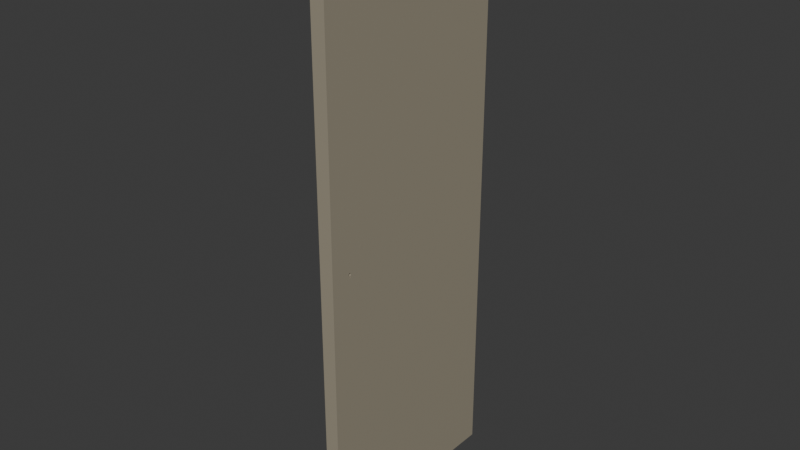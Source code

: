 # Source: durvis_smilsu.blend  (saved by Blender 4.5.90; exported with 4.5.12 LTS)
import bpy
from mathutils import Matrix  # noqa: F401  (used for matrix-valued properties, if any)

bpy.ops.wm.read_factory_settings(use_empty=True)
scene = bpy.context.scene
scene.name = 'Scene'

# ---- collections
col_collection = bpy.data.collections.new('Collection'); scene.collection.children.link(col_collection)

# ---- materials (node trees are filled in below, after node groups)
mat_material = bpy.data.materials.new('Material')
mat_material.alpha_threshold = 0.0
mat_material.roughness = 0.5
mat_material.line_color = (0.0, 0.0, 0.0, 1.0)
mat_material_001 = bpy.data.materials.new('Material.001')

# ---- material node trees
mat_material.use_nodes = True; mat_material.node_tree.nodes.clear()
_N = mat_material.node_tree.nodes; _L = mat_material.node_tree.links
n0 = _N.new('ShaderNodeOutputMaterial'); n0.name = 'Material Output'; n0.location = (200, 100)
n1 = _N.new('ShaderNodeBsdfPrincipled'); n1.name = 'Principled BSDF'; n1.location = (-200, 100)
n1.inputs[0].default_value = (0.343, 0.3056, 0.228, 1.0)
n1.inputs[3].default_value = 1.45
_L.new(n1.outputs[0], n0.inputs[0])
n0.is_active_output = True
mat_material_001.use_nodes = True; mat_material_001.node_tree.nodes.clear()
_N = mat_material_001.node_tree.nodes; _L = mat_material_001.node_tree.links
n0 = _N.new('ShaderNodeBsdfPrincipled'); n0.name = 'Principled BSDF'; n0.location = (-200, 100)
n0.inputs[0].default_value = (0.5475, 0.5475, 0.5475, 1.0)
n0.inputs[1].default_value = 0.6825
n0.inputs[3].default_value = 5.2
n1 = _N.new('ShaderNodeOutputMaterial'); n1.name = 'Material Output'; n1.location = (200, 100)
_L.new(n0.outputs[0], n1.inputs[0])
n1.is_active_output = True

# ---- world
world_world = bpy.data.worlds.new('World'); scene.world = world_world
world_world.use_nodes = True; world_world.node_tree.nodes.clear()
_N = world_world.node_tree.nodes; _L = world_world.node_tree.links
n0 = _N.new('ShaderNodeOutputWorld'); n0.name = 'World Output'; n0.location = (200, 100)
n1 = _N.new('ShaderNodeBackground'); n1.name = 'Background'; n1.location = (-200, 100)
n1.inputs[0].default_value = (0.05088, 0.05088, 0.05088, 1.0)
_L.new(n1.outputs[0], n0.inputs[0])
n0.is_active_output = True
world_world.color = (0.05088, 0.05088, 0.05088)
world_world.sun_shadow_jitter_overblur = 0.0

# ---- meshes
me_cube = bpy.data.meshes.new('Cube')
me_cube.from_pydata([(1.0, 1.0, 1.0), (1.0, 1.0, -1.0), (1.0, -1.0, 1.0), (1.0, -1.0, -1.0), (-1.0, 1.0, 1.0), (-1.0, 1.0, -1.0), (-1.0, -1.0, 1.0), (-1.0, -1.0, -1.0), (-1.0, -0.8108, -0.03415), (-1.0, -0.8106, -0.0351), (-1.0, -0.8106, -0.03319), (-1.0, -0.8085, -0.03686), (-1.0, -0.8085, -0.03144), (-1.0, -0.8098, -0.03601), (-1.0, -0.8098, -0.03228), (-1.0, -0.8027, -0.04634), (-1.0, -0.8048, -0.0382), (-1.0, -0.8025, -0.02964), (-1.0, -0.7999, -0.02936), (-1.0, -0.8027, -0.03861), (-1.0, -0.8069, -0.0307), (-1.0, -0.8048, -0.03009), (-1.0, -0.8069, -0.0376), (-1.0, -0.7919, -0.04634), (-1.0, -0.7898, -0.0382), (-1.0, -0.7919, -0.03861), (-1.0, -0.7898, -0.03009), (-1.0, -0.7921, -0.02964), (-1.0, -0.7947, -0.02936), (-1.0, -0.7877, -0.0307), (-1.0, -0.7877, -0.0376), (-1.0, -0.7861, -0.03686), (-1.0, -0.7861, -0.03144), (-1.0, -0.7838, -0.03415), (-1.0, -0.784, -0.03319), (-1.0, -0.784, -0.0351), (-1.0, -0.7848, -0.03228), (-1.0, -0.7848, -0.03601), (-1.0, -0.7973, -0.02927), (1.0, -0.8108, -0.03415), (1.0, -0.8106, -0.03319), (1.0, -0.8106, -0.0351), (1.0, -0.8069, -0.0376), (1.0, -0.8085, -0.03144), (1.0, -0.8085, -0.03686), (1.0, -0.8098, -0.03601), (1.0, -0.8098, -0.03228), (1.0, -0.8048, -0.0382), (1.0, -0.8027, -0.04634), (1.0, -0.8025, -0.02964), (1.0, -0.7999, -0.02936), (1.0, -0.8027, -0.03861), (1.0, -0.8069, -0.0307), (1.0, -0.8048, -0.03009), (1.0, -0.7947, -0.02936), (1.0, -0.7973, -0.02927), (1.0, -0.7919, -0.04634), (1.0, -0.7898, -0.0382), (1.0, -0.7919, -0.03861), (1.0, -0.7898, -0.03009), (1.0, -0.7921, -0.02964), (1.0, -0.7877, -0.0307), (1.0, -0.7877, -0.0376), (1.0, -0.7861, -0.03144), (1.0, -0.7861, -0.03686), (1.0, -0.7838, -0.03415), (1.0, -0.784, -0.03319), (1.0, -0.784, -0.0351), (1.0, -0.7848, -0.03601), (1.0, -0.7848, -0.03228)], [], [(0, 4, 6, 2), (3, 2, 6, 7), (15, 7, 6, 17, 21, 20, 12, 14, 10, 8, 9, 13, 11, 22, 16, 19), (17, 6, 4, 5, 7, 15, 23, 25, 24, 30, 31, 37, 35, 33, 34, 36, 32, 29, 26, 27, 28, 38, 18), (5, 1, 3, 7), (51, 47, 42, 44, 45, 41, 39, 40, 46, 43, 52, 53, 49, 2, 3, 48), (56, 48, 3, 1, 0, 2, 49, 50, 55, 54, 60, 59, 61, 63, 69, 66, 65, 67, 68, 64, 62, 57, 58), (5, 4, 0, 1), (58, 25, 23, 56), (48, 15, 19, 51), (23, 15, 48, 56), (33, 35, 67, 65), (35, 37, 68, 67), (37, 31, 64, 68), (31, 30, 62, 64), (30, 24, 57, 62), (24, 25, 58, 57), (19, 16, 47, 51), (16, 22, 42, 47), (22, 11, 44, 42), (11, 13, 45, 44), (9, 41, 45, 13), (8, 39, 41, 9), (10, 40, 39, 8), (14, 46, 40, 10), (12, 43, 46, 14), (20, 52, 43, 12), (21, 53, 52, 20), (17, 49, 53, 21), (18, 50, 49, 17), (38, 55, 50, 18), (28, 54, 55, 38), (27, 60, 54, 28), (26, 59, 60, 27), (29, 61, 59, 26), (32, 63, 61, 29), (36, 69, 63, 32), (36, 34, 66, 69), (34, 33, 65, 66)])
_uv = me_cube.uv_layers.new(name='UVMap')
_uv.uv.foreach_set('vector', [0.625, 0.5, 0.875, 0.5, 0.875, 0.75, 0.625, 0.75, 0.375, 0.75, 0.625, 0.75, 0.625, 1.0, 0.375, 1.0, 0.4942, 0.02466, 0.375, 0.0, 0.625, 0.0, 0.4963, 0.02469, 0.4962, 0.0244, 0.4962, 0.02414, 0.4961, 0.02393, 0.496, 0.02378, 0.4959, 0.02368, 0.4957, 0.02365, 0.4956, 0.02368, 0.4955, 0.02378, 0.4954, 0.02393, 0.4953, 0.02414, 0.4952, 0.0244, 0.4952, 0.02466, 0.4963, 0.02469, 0.625, 0.0, 0.625, 0.25, 0.375, 0.25, 0.375, 0.0, 0.4942, 0.02466, 0.4942, 0.02601, 0.4952, 0.02601, 0.4952, 0.02628, 0.4953, 0.02653, 0.4954, 0.02674, 0.4955, 0.0269, 0.4956, 0.02699, 0.4957, 0.02703, 0.4959, 0.02699, 0.496, 0.0269, 0.4961, 0.02674, 0.4962, 0.02653, 0.4962, 0.02628, 0.4963, 0.02598, 0.4963, 0.02567, 0.4963, 0.02534, 0.4963, 0.02501, 0.125, 0.5, 0.375, 0.5, 0.375, 0.75, 0.125, 0.75, 0.4952, 0.7253, 0.4952, 0.7256, 0.4953, 0.7259, 0.4954, 0.7261, 0.4955, 0.7262, 0.4956, 0.7263, 0.4957, 0.7264, 0.4959, 0.7263, 0.496, 0.7262, 0.4961, 0.7261, 0.4962, 0.7259, 0.4962, 0.7256, 0.4963, 0.7253, 0.625, 0.75, 0.375, 0.75, 0.4942, 0.7253, 0.4942, 0.724, 0.4942, 0.7253, 0.375, 0.75, 0.375, 0.5, 0.625, 0.5, 0.625, 0.75, 0.4963, 0.7253, 0.4963, 0.725, 0.4963, 0.7247, 0.4963, 0.7243, 0.4963, 0.724, 0.4962, 0.7237, 0.4962, 0.7235, 0.4961, 0.7233, 0.496, 0.7231, 0.4959, 0.723, 0.4957, 0.723, 0.4956, 0.723, 0.4955, 0.7231, 0.4954, 0.7233, 0.4953, 0.7235, 0.4952, 0.7237, 0.4952, 0.724, 0.375, 0.25, 0.625, 0.25, 0.625, 0.5, 0.375, 0.5, 0.5071, 0.3813, 0.5071, 0.3687, 0.375, 0.3688, 0.375, 0.3812, 0.375, 0.8687, 0.375, 0.8812, 0.5071, 0.8813, 0.5071, 0.8687, 0.2437, 0.5, 0.2438, 0.75, 0.2562, 0.75, 0.2562, 0.5, 1.0, 0.7375, 0.9688, 0.7375, 0.9688, 0.7625, 1.0, 0.7625, 0.9688, 0.7375, 0.9375, 0.7375, 0.9375, 0.7625, 0.9688, 0.7625, 0.9375, 0.7375, 0.9062, 0.7375, 0.9062, 0.7625, 0.9375, 0.7625, 0.9062, 0.7375, 0.875, 0.7375, 0.875, 0.7625, 0.9062, 0.7625, 0.875, 0.7375, 0.8438, 0.7375, 0.8438, 0.7625, 0.875, 0.7625, 0.8438, 0.7375, 0.8156, 0.7375, 0.8156, 0.7625, 0.8438, 0.7625, 0.6844, 0.7375, 0.6562, 0.7375, 0.6562, 0.7625, 0.6844, 0.7625, 0.6562, 0.7375, 0.625, 0.7375, 0.625, 0.7625, 0.6562, 0.7625, 0.625, 0.7375, 0.5938, 0.7375, 0.5938, 0.7625, 0.625, 0.7625, 0.5938, 0.7375, 0.5625, 0.7375, 0.5625, 0.7625, 0.5938, 0.7625, 0.5312, 0.7375, 0.5312, 0.7625, 0.5625, 0.7625, 0.5625, 0.7375, 0.5, 0.7375, 0.5, 0.7625, 0.5312, 0.7625, 0.5312, 0.7375, 0.4688, 0.7375, 0.4688, 0.7625, 0.5, 0.7625, 0.5, 0.7375, 0.4375, 0.7375, 0.4375, 0.7625, 0.4688, 0.7625, 0.4688, 0.7375, 0.4062, 0.7375, 0.4062, 0.7625, 0.4375, 0.7625, 0.4375, 0.7375, 0.375, 0.7375, 0.375, 0.7625, 0.4062, 0.7625, 0.4062, 0.7375, 0.3438, 0.7375, 0.3438, 0.7625, 0.375, 0.7625, 0.375, 0.7375, 0.3125, 0.7375, 0.3125, 0.7625, 0.3438, 0.7625, 0.3438, 0.7375, 0.2812, 0.7375, 0.2812, 0.7625, 0.3125, 0.7625, 0.3125, 0.7375, 0.25, 0.7375, 0.25, 0.7625, 0.2812, 0.7625, 0.2812, 0.7375, 0.2188, 0.7375, 0.2188, 0.7625, 0.25, 0.7625, 0.25, 0.7375, 0.1875, 0.7375, 0.1875, 0.7625, 0.2188, 0.7625, 0.2188, 0.7375, 0.1562, 0.7375, 0.1562, 0.7625, 0.1875, 0.7625, 0.1875, 0.7375, 0.125, 0.7375, 0.125, 0.7625, 0.1562, 0.7625, 0.1562, 0.7375, 0.09375, 0.7375, 0.09375, 0.7625, 0.125, 0.7625, 0.125, 0.7375, 0.0625, 0.7375, 0.0625, 0.7625, 0.09375, 0.7625, 0.09375, 0.7375, 0.0625, 0.7375, 0.03125, 0.7375, 0.03125, 0.7625, 0.0625, 0.7625, 0.03125, 0.7375, 0.0, 0.7375, 0.0, 0.7625, 0.03125, 0.7625])
me_cube.materials.append(mat_material)
me_cube.use_mirror_vertex_groups = False
me_cube.update()
me_cylinder = bpy.data.meshes.new('Cylinder')
me_cylinder.from_pydata([(0.0, 1.0, -1.0), (0.0, 1.0, 1.0), (0.1951, 0.9808, -1.0), (0.1951, 0.9808, 1.0), (0.3827, 0.9239, -1.0), (0.3827, 0.9239, 1.0), (0.5556, 0.8315, -1.0), (0.5556, 0.8315, 1.0), (0.7071, 0.7071, -1.0), (0.7071, 0.7071, 1.0), (0.8315, 0.5556, -1.0), (0.8315, 0.5556, 1.0), (0.9239, 0.3827, -1.0), (0.9239, 0.3827, 1.0), (0.9808, 0.1951, -1.0), (0.9808, 0.1951, 1.0), (1.0, 0.0, -1.0), (1.0, 0.0, 1.0), (0.9808, -0.1951, -1.0), (0.9808, -0.1951, 1.0), (0.9239, -0.3827, -1.0), (0.9239, -0.3827, 1.0), (0.8315, -0.5556, -1.0), (0.8315, -0.5556, 1.0), (0.7071, -0.7071, -1.0), (0.7071, -0.7071, 1.0), (0.5556, -0.8315, -1.0), (0.5556, -0.8315, 1.0), (0.3827, -0.9239, -1.0), (0.3827, -0.9239, 1.0), (0.1951, -0.9808, -1.0), (0.1951, -0.9808, 1.0), (0.0, -1.0, -1.0), (0.0, -1.0, 1.0), (-0.1951, -0.9808, -1.0), (-0.1951, -0.9808, 1.0), (-0.3827, -0.9239, -1.0), (-0.3827, -0.9239, 1.0), (-0.5556, -0.8315, -1.0), (-0.5556, -0.8315, 1.0), (-0.7071, -0.7071, -1.0), (-0.7071, -0.7071, 1.0), (-0.8315, -0.5556, -1.0), (-0.8315, -0.5556, 1.0), (-0.9239, -0.3827, -1.0), (-0.9239, -0.3827, 1.0), (-0.9808, -0.1951, -1.0), (-0.9808, -0.1951, 1.0), (-1.0, 0.0, -1.0), (-1.0, 0.0, 1.0), (-0.9808, 0.1951, -1.0), (-0.9808, 0.1951, 1.0), (-0.9239, 0.3827, -1.0), (-0.9239, 0.3827, 1.0), (-0.8315, 0.5556, -1.0), (-0.8315, 0.5556, 1.0), (-0.7071, 0.7071, -1.0), (-0.7071, 0.7071, 1.0), (-0.5556, 0.8315, -1.0), (-0.5556, 0.8315, 1.0), (-0.3827, 0.9239, -1.0), (-0.3827, 0.9239, 1.0), (-0.1951, 0.9808, -1.0), (-0.1951, 0.9808, 1.0), (0.2, -0.2, -8.0), (-0.2, -0.2, -8.0), (0.2, 2.2, -10.0), (8.742e-08, 4.6, -10.0), (0.2, 4.6, -9.0), (0.1968, 2.616, -10.0), (0.1877, 3.02, -10.0), (0.173, 3.399, -10.0), (0.1531, 3.742, -10.0), (0.2, 2.616, -9.984), (0.1942, 2.947, -9.966), (0.1859, 3.273, -9.963), (0.1738, 3.579, -9.964), (0.1577, 3.855, -9.966), (0.2, 3.02, -9.939), (0.1931, 3.268, -9.923), (0.185, 3.518, -9.921), (0.1748, 3.753, -9.925), (0.1622, 3.963, -9.929), (0.2, 3.399, -9.865), (0.1929, 3.573, -9.863), (0.1852, 3.75, -9.871), (0.1765, 3.915, -9.882), (0.1665, 4.064, -9.89), (0.2, 3.742, -9.766), (0.1931, 3.853, -9.786), (0.1859, 3.963, -9.81), (0.178, 4.064, -9.832), (0.1699, 4.152, -9.849), (0.0347, 4.6, -9.984), (0.06832, 4.6, -9.939), (0.09989, 4.6, -9.865), (0.1285, 4.6, -9.766), (0.0347, 4.562, -10.0), (0.06225, 4.52, -9.971), (0.0894, 4.511, -9.929), (0.1149, 4.514, -9.869), (0.1379, 4.517, -9.789), (0.06832, 4.453, -10.0), (0.08903, 4.414, -9.965), (0.1098, 4.411, -9.925), (0.1294, 4.421, -9.874), (0.1469, 4.43, -9.811), (0.09989, 4.276, -10.0), (0.1144, 4.271, -9.965), (0.1292, 4.291, -9.926), (0.1429, 4.316, -9.882), (0.1553, 4.336, -9.833), (0.1285, 4.038, -10.0), (0.1377, 4.086, -9.966), (0.1469, 4.143, -9.929), (0.1553, 4.198, -9.89), (0.1626, 4.238, -9.849), (0.2, 4.562, -9.174), (0.2, 4.453, -9.342), (0.2, 4.276, -9.499), (0.2, 4.038, -9.642), (0.1968, 4.6, -9.174), (0.1933, 4.531, -9.311), (0.1926, 4.431, -9.447), (0.1928, 4.285, -9.575), (0.1931, 4.093, -9.689), (0.1877, 4.6, -9.342), (0.1845, 4.517, -9.445), (0.1843, 4.42, -9.549), (0.1851, 4.298, -9.647), (0.1859, 4.146, -9.735), (0.173, 4.6, -9.499), (0.1726, 4.515, -9.572), (0.1742, 4.423, -9.646), (0.1764, 4.318, -9.715), (0.178, 4.198, -9.777), (0.1531, 4.6, -9.642), (0.1572, 4.517, -9.689), (0.1619, 4.43, -9.734), (0.1665, 4.336, -9.777), (0.1699, 4.238, -9.813), (-0.2, 4.6, -9.0), (8.742e-08, 4.6, -10.0), (-0.2, 2.2, -10.0), (-0.1968, 4.6, -9.174), (-0.1877, 4.6, -9.342), (-0.173, 4.6, -9.499), (-0.1531, 4.6, -9.642), (-0.2, 4.562, -9.174), (-0.1942, 4.52, -9.311), (-0.1859, 4.511, -9.447), (-0.1738, 4.514, -9.575), (-0.1577, 4.517, -9.689), (-0.2, 4.453, -9.342), (-0.1931, 4.414, -9.445), (-0.185, 4.411, -9.549), (-0.1748, 4.421, -9.647), (-0.1622, 4.43, -9.735), (-0.2, 4.276, -9.499), (-0.1929, 4.271, -9.572), (-0.1852, 4.291, -9.646), (-0.1765, 4.316, -9.715), (-0.1665, 4.336, -9.777), (-0.2, 4.038, -9.642), (-0.1931, 4.086, -9.689), (-0.1859, 4.143, -9.734), (-0.178, 4.198, -9.777), (-0.1699, 4.238, -9.813), (-0.0347, 4.562, -10.0), (-0.06832, 4.453, -10.0), (-0.09989, 4.276, -10.0), (-0.1285, 4.038, -10.0), (-0.0347, 4.6, -9.984), (-0.06225, 4.531, -9.966), (-0.0894, 4.431, -9.963), (-0.1149, 4.285, -9.964), (-0.1379, 4.093, -9.966), (-0.06832, 4.6, -9.939), (-0.08903, 4.517, -9.923), (-0.1098, 4.42, -9.921), (-0.1294, 4.298, -9.925), (-0.1469, 4.146, -9.929), (-0.09989, 4.6, -9.865), (-0.1144, 4.515, -9.863), (-0.1292, 4.423, -9.871), (-0.1429, 4.318, -9.882), (-0.1553, 4.198, -9.89), (-0.1285, 4.6, -9.766), (-0.1377, 4.517, -9.786), (-0.1469, 4.43, -9.81), (-0.1553, 4.336, -9.832), (-0.1626, 4.238, -9.849), (-0.2, 2.616, -9.984), (-0.2, 3.02, -9.939), (-0.2, 3.399, -9.865), (-0.2, 3.742, -9.766), (-0.1968, 2.616, -10.0), (-0.1933, 2.947, -9.971), (-0.1926, 3.273, -9.929), (-0.1928, 3.579, -9.869), (-0.1931, 3.855, -9.789), (-0.1877, 3.02, -10.0), (-0.1845, 3.268, -9.965), (-0.1843, 3.518, -9.925), (-0.1851, 3.753, -9.874), (-0.1859, 3.963, -9.811), (-0.173, 3.399, -10.0), (-0.1726, 3.573, -9.965), (-0.1742, 3.75, -9.926), (-0.1764, 3.915, -9.882), (-0.178, 4.064, -9.833), (-0.1531, 3.742, -10.0), (-0.1572, 3.853, -9.966), (-0.1619, 3.963, -9.929), (-0.1665, 4.064, -9.89), (-0.1699, 4.152, -9.849), (0.2, 4.6, -9.0), (6.994e-08, 4.6, -8.0), (0.2, 2.2, -8.0), (0.1968, 4.6, -8.826), (0.1877, 4.6, -8.658), (0.173, 4.6, -8.501), (0.1531, 4.6, -8.358), (0.2, 4.562, -8.826), (0.1942, 4.52, -8.689), (0.1859, 4.511, -8.553), (0.1738, 4.514, -8.425), (0.1577, 4.517, -8.311), (0.2, 4.453, -8.658), (0.1931, 4.414, -8.555), (0.185, 4.411, -8.451), (0.1748, 4.421, -8.353), (0.1622, 4.43, -8.265), (0.2, 4.276, -8.501), (0.1929, 4.271, -8.428), (0.1852, 4.291, -8.354), (0.1765, 4.316, -8.285), (0.1665, 4.336, -8.223), (0.2, 4.038, -8.358), (0.1931, 4.086, -8.311), (0.1859, 4.143, -8.266), (0.178, 4.198, -8.223), (0.1699, 4.238, -8.187), (0.0347, 4.562, -8.0), (0.06832, 4.453, -8.0), (0.09989, 4.276, -8.0), (0.1285, 4.038, -8.0), (0.0347, 4.6, -8.016), (0.06225, 4.531, -8.034), (0.0894, 4.431, -8.037), (0.1149, 4.285, -8.036), (0.1379, 4.093, -8.034), (0.06832, 4.6, -8.061), (0.08903, 4.517, -8.077), (0.1098, 4.42, -8.079), (0.1294, 4.298, -8.075), (0.1469, 4.146, -8.071), (0.09989, 4.6, -8.135), (0.1144, 4.515, -8.137), (0.1292, 4.423, -8.129), (0.1429, 4.318, -8.118), (0.1553, 4.198, -8.11), (0.1285, 4.6, -8.234), (0.1377, 4.517, -8.214), (0.1469, 4.43, -8.19), (0.1553, 4.336, -8.168), (0.1626, 4.238, -8.151), (0.2, 2.616, -8.016), (0.2, 3.02, -8.061), (0.2, 3.399, -8.135), (0.2, 3.742, -8.234), (0.1968, 2.616, -8.0), (0.1933, 2.947, -8.029), (0.1926, 3.273, -8.071), (0.1928, 3.579, -8.131), (0.1931, 3.855, -8.211), (0.1877, 3.02, -8.0), (0.1845, 3.268, -8.035), (0.1843, 3.518, -8.075), (0.1851, 3.753, -8.126), (0.1859, 3.963, -8.189), (0.173, 3.399, -8.0), (0.1726, 3.573, -8.035), (0.1742, 3.75, -8.074), (0.1764, 3.915, -8.118), (0.178, 4.064, -8.167), (0.1531, 3.742, -8.0), (0.1572, 3.853, -8.034), (0.1619, 3.963, -8.071), (0.1665, 4.064, -8.11), (0.1699, 4.152, -8.151), (-0.2, 2.2, -8.0), (6.994e-08, 4.6, -8.0), (-0.2, 4.6, -9.0), (-0.1968, 2.616, -8.0), (-0.1877, 3.02, -8.0), (-0.173, 3.399, -8.0), (-0.1531, 3.742, -8.0), (-0.2, 2.616, -8.016), (-0.1942, 2.947, -8.034), (-0.1859, 3.273, -8.037), (-0.1738, 3.579, -8.036), (-0.1577, 3.855, -8.034), (-0.2, 3.02, -8.061), (-0.1931, 3.268, -8.077), (-0.185, 3.518, -8.079), (-0.1748, 3.753, -8.075), (-0.1622, 3.963, -8.071), (-0.2, 3.399, -8.135), (-0.1929, 3.573, -8.137), (-0.1852, 3.75, -8.129), (-0.1765, 3.915, -8.118), (-0.1665, 4.064, -8.11), (-0.2, 3.742, -8.234), (-0.1931, 3.853, -8.214), (-0.1859, 3.963, -8.19), (-0.178, 4.064, -8.168), (-0.1699, 4.152, -8.151), (-0.0347, 4.6, -8.016), (-0.06832, 4.6, -8.061), (-0.09989, 4.6, -8.135), (-0.1285, 4.6, -8.234), (-0.0347, 4.562, -8.0), (-0.06225, 4.52, -8.029), (-0.0894, 4.511, -8.071), (-0.1149, 4.514, -8.131), (-0.1379, 4.517, -8.211), (-0.06832, 4.453, -8.0), (-0.08903, 4.414, -8.035), (-0.1098, 4.411, -8.075), (-0.1294, 4.421, -8.126), (-0.1469, 4.43, -8.189), (-0.09989, 4.276, -8.0), (-0.1144, 4.271, -8.035), (-0.1292, 4.291, -8.074), (-0.1429, 4.316, -8.118), (-0.1553, 4.336, -8.167), (-0.1285, 4.038, -8.0), (-0.1377, 4.086, -8.034), (-0.1469, 4.143, -8.071), (-0.1553, 4.198, -8.11), (-0.1626, 4.238, -8.151), (-0.2, 4.562, -8.826), (-0.2, 4.453, -8.658), (-0.2, 4.276, -8.501), (-0.2, 4.038, -8.358), (-0.1968, 4.6, -8.826), (-0.1933, 4.531, -8.689), (-0.1926, 4.431, -8.553), (-0.1928, 4.285, -8.425), (-0.1931, 4.093, -8.311), (-0.1877, 4.6, -8.658), (-0.1845, 4.517, -8.555), (-0.1843, 4.42, -8.451), (-0.1851, 4.298, -8.353), (-0.1859, 4.146, -8.265), (-0.173, 4.6, -8.501), (-0.1726, 4.515, -8.428), (-0.1742, 4.423, -8.354), (-0.1764, 4.318, -8.285), (-0.178, 4.198, -8.223), (-0.1531, 4.6, -8.358), (-0.1572, 4.517, -8.311), (-0.1619, 4.43, -8.266), (-0.1665, 4.336, -8.223), (-0.1699, 4.238, -8.187), (8.742e-08, 4.6, -10.0), (0.0347, 4.6, -9.984), (0.06832, 4.6, -9.939), (0.09989, 4.6, -9.865), (0.1285, 4.6, -9.766), (0.1531, 4.6, -9.642), (0.1968, 4.6, -9.174), (0.2, 4.6, -9.0), (0.1877, 4.6, -9.342), (0.173, 4.6, -9.499), (-0.2, 4.6, -9.0), (-0.1968, 4.6, -9.174), (-0.1877, 4.6, -9.342), (-0.173, 4.6, -9.499), (-0.1531, 4.6, -9.642), (-0.1285, 4.6, -9.766), (-0.0347, 4.6, -9.984), (8.742e-08, 4.6, -10.0), (-0.06832, 4.6, -9.939), (-0.09989, 4.6, -9.865), (0.2, 4.6, -9.0), (0.1968, 4.6, -8.826), (0.1877, 4.6, -8.658), (0.173, 4.6, -8.501), (0.1531, 4.6, -8.358), (0.1285, 4.6, -8.234), (0.0347, 4.6, -8.016), (6.994e-08, 4.6, -8.0), (0.06832, 4.6, -8.061), (0.09989, 4.6, -8.135), (6.994e-08, 4.6, -8.0), (-0.0347, 4.6, -8.016), (-0.06832, 4.6, -8.061), (-0.09989, 4.6, -8.135), (-0.1285, 4.6, -8.234), (-0.1531, 4.6, -8.358), (-0.1968, 4.6, -8.826), (-0.2, 4.6, -9.0), (-0.1877, 4.6, -8.658), (-0.173, 4.6, -8.501), (8.512e-08, 4.649, -9.906), (0.03145, 4.649, -9.892), (0.06191, 4.649, -9.85), (0.09051, 4.649, -9.784), (0.1164, 4.649, -9.694), (0.1388, 4.649, -9.582), (0.1783, 4.649, -9.157), (0.1812, 4.649, -9.0), (0.1701, 4.649, -9.31), (0.1568, 4.649, -9.453), (-0.1812, 4.649, -9.0), (-0.1783, 4.649, -9.157), (-0.1701, 4.649, -9.31), (-0.1568, 4.649, -9.453), (-0.1388, 4.649, -9.582), (-0.1164, 4.649, -9.694), (-0.03145, 4.649, -9.892), (8.512e-08, 4.649, -9.906), (-0.06191, 4.649, -9.85), (-0.09051, 4.649, -9.784), (0.1812, 4.649, -9.0), (0.1783, 4.649, -8.843), (0.1701, 4.649, -8.69), (0.1568, 4.649, -8.547), (0.1388, 4.649, -8.418), (0.1164, 4.649, -8.306), (0.03145, 4.649, -8.108), (6.928e-08, 4.649, -8.094), (0.06191, 4.649, -8.15), (0.09051, 4.649, -8.216), (6.928e-08, 4.649, -8.094), (-0.03145, 4.649, -8.108), (-0.06191, 4.649, -8.15), (-0.09051, 4.649, -8.216), (-0.1164, 4.649, -8.306), (-0.1388, 4.649, -8.418), (-0.1783, 4.649, -8.843), (-0.1812, 4.649, -9.0), (-0.1701, 4.649, -8.69), (-0.1568, 4.649, -8.547), (9.15e-08, 4.707, -9.689), (0.02391, 4.707, -9.678), (0.04707, 4.707, -9.647), (0.06882, 4.707, -9.596), (0.08853, 4.707, -9.528), (0.1055, 4.707, -9.443), (0.1356, 4.707, -9.12), (0.1378, 4.707, -9.0), (0.1293, 4.707, -9.235), (0.1192, 4.707, -9.344), (-0.1378, 4.707, -9.0), (-0.1356, 4.707, -9.12), (-0.1293, 4.707, -9.235), (-0.1192, 4.707, -9.344), (-0.1055, 4.707, -9.443), (-0.08853, 4.707, -9.528), (-0.02391, 4.707, -9.678), (9.15e-08, 4.707, -9.689), (-0.04707, 4.707, -9.647), (-0.06882, 4.707, -9.596), (0.1378, 4.707, -9.0), (0.1356, 4.707, -8.88), (0.1293, 4.707, -8.765), (0.1192, 4.707, -8.656), (0.1055, 4.707, -8.557), (0.08853, 4.707, -8.472), (0.02391, 4.707, -8.322), (7.946e-08, 4.707, -8.311), (0.04707, 4.707, -8.353), (0.06882, 4.707, -8.404), (7.946e-08, 4.707, -8.311), (-0.02391, 4.707, -8.322), (-0.04707, 4.707, -8.353), (-0.06882, 4.707, -8.404), (-0.08853, 4.707, -8.472), (-0.1055, 4.707, -8.557), (-0.1356, 4.707, -8.88), (-0.1378, 4.707, -9.0), (-0.1293, 4.707, -8.765), (-0.1192, 4.707, -8.656), (0.2, 2.2, -10.0), (0.2, -0.2, -9.0), (8.742e-08, -0.2, -10.0), (0.2, 1.784, -9.984), (0.2, 1.38, -9.939), (0.2, 1.001, -9.865), (0.2, 0.6581, -9.766), (0.1968, 1.784, -10.0), (0.1933, 1.453, -9.971), (0.1926, 1.127, -9.929), (0.1928, 0.8209, -9.869), (0.1931, 0.5455, -9.789), (0.1877, 1.38, -10.0), (0.1845, 1.132, -9.965), (0.1843, 0.882, -9.925), (0.1851, 0.6475, -9.874), (0.1859, 0.4368, -9.811), (0.173, 1.001, -10.0), (0.1726, 0.8266, -9.965), (0.1742, 0.6497, -9.926), (0.1764, 0.4848, -9.882), (0.178, 0.3359, -9.833), (0.1531, 0.6581, -10.0), (0.1572, 0.5473, -9.966), (0.1619, 0.4374, -9.929), (0.1665, 0.336, -9.89), (0.1699, 0.2485, -9.849), (0.1968, -0.2, -9.174), (0.1877, -0.2, -9.342), (0.173, -0.2, -9.499), (0.1531, -0.2, -9.642), (0.2, -0.1616, -9.174), (0.1942, -0.1195, -9.311), (0.1859, -0.1113, -9.447), (0.1738, -0.1138, -9.575), (0.1577, -0.1173, -9.689), (0.2, -0.05258, -9.342), (0.1931, -0.0142, -9.445), (0.185, -0.01144, -9.549), (0.1748, -0.02106, -9.647), (0.1622, -0.0303, -9.735), (0.2, 0.1238, -9.499), (0.1929, 0.1288, -9.572), (0.1852, 0.1094, -9.646), (0.1765, 0.08368, -9.715), (0.1665, 0.06419, -9.777), (0.2, 0.3623, -9.642), (0.1931, 0.3137, -9.689), (0.1859, 0.2571, -9.734), (0.178, 0.2025, -9.777), (0.1699, 0.1617, -9.813), (0.0347, -0.1616, -10.0), (0.06832, -0.05258, -10.0), (0.09989, 0.1238, -10.0), (0.1285, 0.3623, -10.0), (0.0347, -0.2, -9.984), (0.06225, -0.1305, -9.966), (0.0894, -0.03053, -9.963), (0.1149, 0.1145, -9.964), (0.1379, 0.3071, -9.966), (0.06832, -0.2, -9.939), (0.08903, -0.1166, -9.923), (0.1098, -0.01982, -9.921), (0.1294, 0.1021, -9.925), (0.1469, 0.2537, -9.929), (0.09989, -0.2, -9.865), (0.1144, -0.1149, -9.863), (0.1292, -0.0228, -9.871), (0.1429, 0.08216, -9.882), (0.1553, 0.2018, -9.89), (0.1285, -0.2, -9.766), (0.1377, -0.1173, -9.786), (0.1469, -0.0303, -9.81), (0.1553, 0.06419, -9.832), (0.1626, 0.1617, -9.849), (8.742e-08, -0.2, -10.0), (-0.2, -0.2, -9.0), (-0.2, 2.2, -10.0), (-0.0347, -0.2, -9.984), (-0.06832, -0.2, -9.939), (-0.09989, -0.2, -9.865), (-0.1285, -0.2, -9.766), (-0.0347, -0.1616, -10.0), (-0.06225, -0.1195, -9.971), (-0.0894, -0.1113, -9.929), (-0.1149, -0.1138, -9.869), (-0.1379, -0.1173, -9.789), (-0.06832, -0.05258, -10.0), (-0.08903, -0.0142, -9.965), (-0.1098, -0.01144, -9.925), (-0.1294, -0.02106, -9.874), (-0.1469, -0.0303, -9.811), (-0.09989, 0.1238, -10.0), (-0.1144, 0.1288, -9.965), (-0.1292, 0.1094, -9.926), (-0.1429, 0.08368, -9.882), (-0.1553, 0.06419, -9.833), (-0.1285, 0.3623, -10.0), (-0.1377, 0.3137, -9.966), (-0.1469, 0.2571, -9.929), (-0.1553, 0.2025, -9.89), (-0.1626, 0.1617, -9.849), (-0.2, -0.1616, -9.174), (-0.2, -0.05258, -9.342), (-0.2, 0.1238, -9.499), (-0.2, 0.3623, -9.642), (-0.1968, -0.2, -9.174), (-0.1933, -0.1305, -9.311), (-0.1926, -0.03053, -9.447), (-0.1928, 0.1145, -9.575), (-0.1931, 0.3071, -9.689), (-0.1877, -0.2, -9.342), (-0.1845, -0.1166, -9.445), (-0.1843, -0.01982, -9.549), (-0.1851, 0.1021, -9.647), (-0.1859, 0.2537, -9.735), (-0.173, -0.2, -9.499), (-0.1726, -0.1149, -9.572), (-0.1742, -0.0228, -9.646), (-0.1764, 0.08216, -9.715), (-0.178, 0.2018, -9.777), (-0.1531, -0.2, -9.642), (-0.1572, -0.1173, -9.689), (-0.1619, -0.0303, -9.734), (-0.1665, 0.06419, -9.777), (-0.1699, 0.1617, -9.813), (-0.1968, 1.784, -10.0), (-0.1877, 1.38, -10.0), (-0.173, 1.001, -10.0), (-0.1531, 0.6581, -10.0), (-0.2, 1.784, -9.984), (-0.1942, 1.453, -9.966), (-0.1859, 1.127, -9.963), (-0.1738, 0.8209, -9.964), (-0.1577, 0.5455, -9.966), (-0.2, 1.38, -9.939), (-0.1931, 1.132, -9.923), (-0.185, 0.882, -9.921), (-0.1748, 0.6475, -9.925), (-0.1622, 0.4368, -9.929), (-0.2, 1.001, -9.865), (-0.1929, 0.8266, -9.863), (-0.1852, 0.6497, -9.871), (-0.1765, 0.4848, -9.882), (-0.1665, 0.3359, -9.89), (-0.2, 0.6581, -9.766), (-0.1931, 0.5473, -9.786), (-0.1859, 0.4374, -9.81), (-0.178, 0.336, -9.832), (-0.1699, 0.2485, -9.849), (0.2, -0.2, -8.0), (-0.2, -0.2, -8.0), (0.2, 0.2, -8.0), (-0.2, 0.2, -8.0), (0.2, -0.2, -7.629e-06), (-0.2, -0.2, -7.629e-06), (0.2, 0.2, -7.629e-06), (-0.2, 0.2, -7.629e-06)], [], [(0, 1, 3, 2), (2, 3, 5, 4), (4, 5, 7, 6), (6, 7, 9, 8), (8, 9, 11, 10), (10, 11, 13, 12), (12, 13, 15, 14), (14, 15, 17, 16), (16, 17, 19, 18), (18, 19, 21, 20), (20, 21, 23, 22), (22, 23, 25, 24), (24, 25, 27, 26), (26, 27, 29, 28), (28, 29, 31, 30), (30, 31, 33, 32), (32, 33, 35, 34), (34, 35, 37, 36), (36, 37, 39, 38), (38, 39, 41, 40), (40, 41, 43, 42), (42, 43, 45, 44), (44, 45, 47, 46), (46, 47, 49, 48), (48, 49, 51, 50), (50, 51, 53, 52), (52, 53, 55, 54), (54, 55, 57, 56), (56, 57, 59, 58), (58, 59, 61, 60), (3, 1, 63, 61, 59, 57, 55, 53, 51, 49, 47, 45, 43, 41, 39, 37, 35, 33, 31, 29, 27, 25, 23, 21, 19, 17, 15, 13, 11, 9, 7, 5), (60, 61, 63, 62), (62, 63, 1, 0), (0, 2, 4, 6, 8, 10, 12, 14, 16, 18, 20, 22, 24, 26, 28, 30, 32, 34, 36, 38, 40, 42, 44, 46, 48, 50, 52, 54, 56, 58, 60, 62), (66, 69, 74, 73), (69, 70, 75, 74), (70, 71, 76, 75), (71, 72, 77, 76), (72, 112, 113, 77), (73, 74, 79, 78), (74, 75, 80, 79), (75, 76, 81, 80), (76, 77, 82, 81), (77, 113, 114, 82), (78, 79, 84, 83), (79, 80, 85, 84), (80, 81, 86, 85), (81, 82, 87, 86), (82, 114, 115, 87), (83, 84, 89, 88), (84, 85, 90, 89), (85, 86, 91, 90), (86, 87, 92, 91), (87, 115, 116, 92), (67, 93, 98, 97), (93, 94, 99, 98), (94, 95, 100, 99), (95, 96, 101, 100), (96, 136, 137, 101), (97, 98, 103, 102), (98, 99, 104, 103), (99, 100, 105, 104), (100, 101, 106, 105), (101, 137, 138, 106), (102, 103, 108, 107), (103, 104, 109, 108), (104, 105, 110, 109), (105, 106, 111, 110), (106, 138, 139, 111), (107, 108, 113, 112), (108, 109, 114, 113), (109, 110, 115, 114), (110, 111, 116, 115), (111, 139, 140, 116), (68, 117, 122, 121), (117, 118, 123, 122), (118, 119, 124, 123), (119, 120, 125, 124), (120, 88, 89, 125), (121, 122, 127, 126), (122, 123, 128, 127), (123, 124, 129, 128), (124, 125, 130, 129), (125, 89, 90, 130), (126, 127, 132, 131), (127, 128, 133, 132), (128, 129, 134, 133), (129, 130, 135, 134), (130, 90, 91, 135), (131, 132, 137, 136), (132, 133, 138, 137), (133, 134, 139, 138), (134, 135, 140, 139), (135, 91, 92, 140), (92, 116, 140), (141, 144, 149, 148), (144, 145, 150, 149), (145, 146, 151, 150), (146, 147, 152, 151), (147, 187, 188, 152), (148, 149, 154, 153), (149, 150, 155, 154), (150, 151, 156, 155), (151, 152, 157, 156), (152, 188, 189, 157), (153, 154, 159, 158), (154, 155, 160, 159), (155, 156, 161, 160), (156, 157, 162, 161), (157, 189, 190, 162), (158, 159, 164, 163), (159, 160, 165, 164), (160, 161, 166, 165), (161, 162, 167, 166), (162, 190, 191, 167), (142, 168, 173, 172), (168, 169, 174, 173), (169, 170, 175, 174), (170, 171, 176, 175), (171, 211, 212, 176), (172, 173, 178, 177), (173, 174, 179, 178), (174, 175, 180, 179), (175, 176, 181, 180), (176, 212, 213, 181), (177, 178, 183, 182), (178, 179, 184, 183), (179, 180, 185, 184), (180, 181, 186, 185), (181, 213, 214, 186), (182, 183, 188, 187), (183, 184, 189, 188), (184, 185, 190, 189), (185, 186, 191, 190), (186, 214, 215, 191), (143, 192, 197, 196), (192, 193, 198, 197), (193, 194, 199, 198), (194, 195, 200, 199), (195, 163, 164, 200), (196, 197, 202, 201), (197, 198, 203, 202), (198, 199, 204, 203), (199, 200, 205, 204), (200, 164, 165, 205), (201, 202, 207, 206), (202, 203, 208, 207), (203, 204, 209, 208), (204, 205, 210, 209), (205, 165, 166, 210), (206, 207, 212, 211), (207, 208, 213, 212), (208, 209, 214, 213), (209, 210, 215, 214), (210, 166, 167, 215), (167, 191, 215), (216, 219, 224, 223), (219, 220, 225, 224), (220, 221, 226, 225), (221, 222, 227, 226), (222, 262, 263, 227), (223, 224, 229, 228), (224, 225, 230, 229), (225, 226, 231, 230), (226, 227, 232, 231), (227, 263, 264, 232), (228, 229, 234, 233), (229, 230, 235, 234), (230, 231, 236, 235), (231, 232, 237, 236), (232, 264, 265, 237), (233, 234, 239, 238), (234, 235, 240, 239), (235, 236, 241, 240), (236, 237, 242, 241), (237, 265, 266, 242), (217, 243, 248, 247), (243, 244, 249, 248), (244, 245, 250, 249), (245, 246, 251, 250), (246, 286, 287, 251), (247, 248, 253, 252), (248, 249, 254, 253), (249, 250, 255, 254), (250, 251, 256, 255), (251, 287, 288, 256), (252, 253, 258, 257), (253, 254, 259, 258), (254, 255, 260, 259), (255, 256, 261, 260), (256, 288, 289, 261), (257, 258, 263, 262), (258, 259, 264, 263), (259, 260, 265, 264), (260, 261, 266, 265), (261, 289, 290, 266), (218, 267, 272, 271), (267, 268, 273, 272), (268, 269, 274, 273), (269, 270, 275, 274), (270, 238, 239, 275), (271, 272, 277, 276), (272, 273, 278, 277), (273, 274, 279, 278), (274, 275, 280, 279), (275, 239, 240, 280), (276, 277, 282, 281), (277, 278, 283, 282), (278, 279, 284, 283), (279, 280, 285, 284), (280, 240, 241, 285), (281, 282, 287, 286), (282, 283, 288, 287), (283, 284, 289, 288), (284, 285, 290, 289), (285, 241, 242, 290), (242, 266, 290), (291, 294, 299, 298), (294, 295, 300, 299), (295, 296, 301, 300), (296, 297, 302, 301), (297, 337, 338, 302), (298, 299, 304, 303), (299, 300, 305, 304), (300, 301, 306, 305), (301, 302, 307, 306), (302, 338, 339, 307), (303, 304, 309, 308), (304, 305, 310, 309), (305, 306, 311, 310), (306, 307, 312, 311), (307, 339, 340, 312), (308, 309, 314, 313), (309, 310, 315, 314), (310, 311, 316, 315), (311, 312, 317, 316), (312, 340, 341, 317), (292, 318, 323, 322), (318, 319, 324, 323), (319, 320, 325, 324), (320, 321, 326, 325), (321, 361, 362, 326), (322, 323, 328, 327), (323, 324, 329, 328), (324, 325, 330, 329), (325, 326, 331, 330), (326, 362, 363, 331), (327, 328, 333, 332), (328, 329, 334, 333), (329, 330, 335, 334), (330, 331, 336, 335), (331, 363, 364, 336), (332, 333, 338, 337), (333, 334, 339, 338), (334, 335, 340, 339), (335, 336, 341, 340), (336, 364, 365, 341), (293, 342, 347, 346), (342, 343, 348, 347), (343, 344, 349, 348), (344, 345, 350, 349), (345, 313, 314, 350), (346, 347, 352, 351), (347, 348, 353, 352), (348, 349, 354, 353), (349, 350, 355, 354), (350, 314, 315, 355), (351, 352, 357, 356), (352, 353, 358, 357), (353, 354, 359, 358), (354, 355, 360, 359), (355, 315, 316, 360), (356, 357, 362, 361), (357, 358, 363, 362), (358, 359, 364, 363), (359, 360, 365, 364), (360, 316, 317, 365), (317, 341, 365), (172, 177, 384, 382), (218, 271, 276, 281, 286, 246, 245, 244, 243, 217, 292, 322, 327, 332, 337, 297, 296, 295, 294, 291, 65, 64), (383, 382, 422, 423), (94, 93, 367, 368), (318, 292, 396, 397), (247, 252, 394, 392), (68, 121, 372, 373), (187, 147, 380, 381), (351, 356, 405, 404), (262, 222, 390, 391), (121, 126, 374, 372), (144, 141, 376, 377), (319, 318, 397, 398), (95, 94, 368, 369), (219, 216, 386, 387), (293, 346, 402, 403), (346, 351, 404, 402), (216, 68, 373, 386), (145, 144, 377, 378), (320, 319, 398, 399), (96, 95, 369, 370), (220, 219, 387, 388), (182, 187, 381, 385), (67, 142, 383, 366), (146, 145, 378, 379), (321, 320, 399, 400), (131, 136, 371, 375), (136, 96, 370, 371), (257, 262, 391, 395), (141, 293, 403, 376), (221, 220, 388, 389), (142, 172, 382, 383), (93, 67, 366, 367), (292, 217, 393, 396), (177, 182, 385, 384), (217, 247, 392, 393), (252, 257, 395, 394), (147, 146, 379, 380), (356, 361, 401, 405), (361, 321, 400, 401), (126, 131, 375, 374), (222, 221, 389, 390), (408, 407, 447, 448), (368, 367, 407, 408), (398, 397, 437, 438), (382, 384, 424, 422), (369, 368, 408, 409), (399, 398, 438, 439), (384, 385, 425, 424), (370, 369, 409, 410), (400, 399, 439, 440), (385, 381, 421, 425), (371, 370, 410, 411), (401, 400, 440, 441), (387, 386, 426, 427), (373, 372, 412, 413), (403, 402, 442, 443), (388, 387, 427, 428), (372, 374, 414, 412), (402, 404, 444, 442), (389, 388, 428, 429), (374, 375, 415, 414), (404, 405, 445, 444), (390, 389, 429, 430), (375, 371, 411, 415), (405, 401, 441, 445), (391, 390, 430, 431), (377, 376, 416, 417), (386, 373, 413, 426), (393, 392, 432, 433), (378, 377, 417, 418), (366, 383, 423, 406), (392, 394, 434, 432), (379, 378, 418, 419), (376, 403, 443, 416), (394, 395, 435, 434), (380, 379, 419, 420), (396, 393, 433, 436), (395, 391, 431, 435), (381, 380, 420, 421), (367, 366, 406, 407), (397, 396, 436, 437), (453, 452, 454, 455, 451, 450, 449, 448, 447, 446, 463, 462, 464, 465, 461, 460, 459, 458, 457, 456, 483, 482, 484, 485, 481, 480, 479, 478, 477, 476, 473, 472, 474, 475, 471, 470, 469, 468, 467, 466), (438, 437, 477, 478), (422, 424, 464, 462), (409, 408, 448, 449), (439, 438, 478, 479), (424, 425, 465, 464), (410, 409, 449, 450), (440, 439, 479, 480), (425, 421, 461, 465), (411, 410, 450, 451), (441, 440, 480, 481), (427, 426, 466, 467), (413, 412, 452, 453), (443, 442, 482, 483), (428, 427, 467, 468), (412, 414, 454, 452), (442, 444, 484, 482), (429, 428, 468, 469), (414, 415, 455, 454), (444, 445, 485, 484), (430, 429, 469, 470), (415, 411, 451, 455), (445, 441, 481, 485), (431, 430, 470, 471), (417, 416, 456, 457), (426, 413, 453, 466), (433, 432, 472, 473), (418, 417, 457, 458), (406, 423, 463, 446), (432, 434, 474, 472), (419, 418, 458, 459), (416, 443, 483, 456), (434, 435, 475, 474), (420, 419, 459, 460), (436, 433, 473, 476), (435, 431, 471, 475), (421, 420, 460, 461), (407, 406, 446, 447), (437, 436, 476, 477), (423, 422, 462, 463), (486, 489, 494, 493), (489, 490, 495, 494), (490, 491, 496, 495), (491, 492, 497, 496), (492, 532, 533, 497), (493, 494, 499, 498), (494, 495, 500, 499), (495, 496, 501, 500), (496, 497, 502, 501), (497, 533, 534, 502), (498, 499, 504, 503), (499, 500, 505, 504), (500, 501, 506, 505), (501, 502, 507, 506), (502, 534, 535, 507), (503, 504, 509, 508), (504, 505, 510, 509), (505, 506, 511, 510), (506, 507, 512, 511), (507, 535, 536, 512), (487, 513, 518, 517), (513, 514, 519, 518), (514, 515, 520, 519), (515, 516, 521, 520), (516, 556, 557, 521), (517, 518, 523, 522), (518, 519, 524, 523), (519, 520, 525, 524), (520, 521, 526, 525), (521, 557, 558, 526), (522, 523, 528, 527), (523, 524, 529, 528), (524, 525, 530, 529), (525, 526, 531, 530), (526, 558, 559, 531), (527, 528, 533, 532), (528, 529, 534, 533), (529, 530, 535, 534), (530, 531, 536, 535), (531, 559, 560, 536), (488, 537, 542, 541), (537, 538, 543, 542), (538, 539, 544, 543), (539, 540, 545, 544), (540, 508, 509, 545), (541, 542, 547, 546), (542, 543, 548, 547), (543, 544, 549, 548), (544, 545, 550, 549), (545, 509, 510, 550), (546, 547, 552, 551), (547, 548, 553, 552), (548, 549, 554, 553), (549, 550, 555, 554), (550, 510, 511, 555), (551, 552, 557, 556), (552, 553, 558, 557), (553, 554, 559, 558), (554, 555, 560, 559), (555, 511, 512, 560), (512, 536, 560), (561, 564, 569, 568), (564, 565, 570, 569), (565, 566, 571, 570), (566, 567, 572, 571), (567, 607, 608, 572), (568, 569, 574, 573), (569, 570, 575, 574), (570, 571, 576, 575), (571, 572, 577, 576), (572, 608, 609, 577), (573, 574, 579, 578), (574, 575, 580, 579), (575, 576, 581, 580), (576, 577, 582, 581), (577, 609, 610, 582), (578, 579, 584, 583), (579, 580, 585, 584), (580, 581, 586, 585), (581, 582, 587, 586), (582, 610, 611, 587), (562, 588, 593, 592), (588, 589, 594, 593), (589, 590, 595, 594), (590, 591, 596, 595), (591, 631, 632, 596), (592, 593, 598, 597), (593, 594, 599, 598), (594, 595, 600, 599), (595, 596, 601, 600), (596, 632, 633, 601), (597, 598, 603, 602), (598, 599, 604, 603), (599, 600, 605, 604), (600, 601, 606, 605), (601, 633, 634, 606), (602, 603, 608, 607), (603, 604, 609, 608), (604, 605, 610, 609), (605, 606, 611, 610), (606, 634, 635, 611), (563, 612, 617, 616), (612, 613, 618, 617), (613, 614, 619, 618), (614, 615, 620, 619), (615, 583, 584, 620), (616, 617, 622, 621), (617, 618, 623, 622), (618, 619, 624, 623), (619, 620, 625, 624), (620, 584, 585, 625), (621, 622, 627, 626), (622, 623, 628, 627), (623, 624, 629, 628), (624, 625, 630, 629), (625, 585, 586, 630), (626, 627, 632, 631), (627, 628, 633, 632), (628, 629, 634, 633), (629, 630, 635, 634), (630, 586, 587, 635), (587, 611, 635), (486, 493, 498, 503, 508, 540, 539, 538, 537, 488, 561, 568, 573, 578, 583, 615, 614, 613, 612, 563, 143, 196, 201, 206, 211, 171, 170, 169, 168, 142, 67, 97, 102, 107, 112, 72, 71, 70, 69, 66), (64, 65, 562, 592, 597, 602, 607, 567, 566, 565, 564, 561, 488, 541, 546, 551, 556, 516, 515, 514, 513, 487), (66, 73, 78, 83, 88, 120, 119, 118, 117, 68, 216, 223, 228, 233, 238, 270, 269, 268, 267, 218, 64, 487, 517, 522, 527, 532, 492, 491, 490, 489, 486), (291, 298, 303, 308, 313, 345, 344, 343, 342, 293, 141, 148, 153, 158, 163, 195, 194, 193, 192, 143, 563, 616, 621, 626, 631, 591, 590, 589, 588, 562, 65), (636, 637, 639, 638), (638, 639, 643, 642), (642, 643, 641, 640), (640, 641, 637, 636), (638, 642, 640, 636), (643, 639, 637, 641)])
_uv = me_cylinder.uv_layers.new(name='UVMap')
_uv.uv.foreach_set('vector', [1.0, 0.5, 1.0, 1.0, 0.9688, 1.0, 0.9688, 0.5, 0.9688, 0.5, 0.9688, 1.0, 0.9375, 1.0, 0.9375, 0.5, 0.9375, 0.5, 0.9375, 1.0, 0.9062, 1.0, 0.9062, 0.5, 0.9062, 0.5, 0.9062, 1.0, 0.875, 1.0, 0.875, 0.5, 0.875, 0.5, 0.875, 1.0, 0.8438, 1.0, 0.8438, 0.5, 0.8438, 0.5, 0.8438, 1.0, 0.8125, 1.0, 0.8125, 0.5, 0.8125, 0.5, 0.8125, 1.0, 0.7812, 1.0, 0.7812, 0.5, 0.7812, 0.5, 0.7812, 1.0, 0.75, 1.0, 0.75, 0.5, 0.75, 0.5, 0.75, 1.0, 0.7188, 1.0, 0.7188, 0.5, 0.7188, 0.5, 0.7188, 1.0, 0.6875, 1.0, 0.6875, 0.5, 0.6875, 0.5, 0.6875, 1.0, 0.6562, 1.0, 0.6562, 0.5, 0.6562, 0.5, 0.6562, 1.0, 0.625, 1.0, 0.625, 0.5, 0.625, 0.5, 0.625, 1.0, 0.5938, 1.0, 0.5938, 0.5, 0.5938, 0.5, 0.5938, 1.0, 0.5625, 1.0, 0.5625, 0.5, 0.5625, 0.5, 0.5625, 1.0, 0.5312, 1.0, 0.5312, 0.5, 0.5312, 0.5, 0.5312, 1.0, 0.5, 1.0, 0.5, 0.5, 0.5, 0.5, 0.5, 1.0, 0.4688, 1.0, 0.4688, 0.5, 0.4688, 0.5, 0.4688, 1.0, 0.4375, 1.0, 0.4375, 0.5, 0.4375, 0.5, 0.4375, 1.0, 0.4062, 1.0, 0.4062, 0.5, 0.4062, 0.5, 0.4062, 1.0, 0.375, 1.0, 0.375, 0.5, 0.375, 0.5, 0.375, 1.0, 0.3438, 1.0, 0.3438, 0.5, 0.3438, 0.5, 0.3438, 1.0, 0.3125, 1.0, 0.3125, 0.5, 0.3125, 0.5, 0.3125, 1.0, 0.2812, 1.0, 0.2812, 0.5, 0.2812, 0.5, 0.2812, 1.0, 0.25, 1.0, 0.25, 0.5, 0.25, 0.5, 0.25, 1.0, 0.2188, 1.0, 0.2188, 0.5, 0.2188, 0.5, 0.2188, 1.0, 0.1875, 1.0, 0.1875, 0.5, 0.1875, 0.5, 0.1875, 1.0, 0.1562, 1.0, 0.1562, 0.5, 0.1562, 0.5, 0.1562, 1.0, 0.125, 1.0, 0.125, 0.5, 0.125, 0.5, 0.125, 1.0, 0.09375, 1.0, 0.09375, 0.5, 0.09375, 0.5, 0.09375, 1.0, 0.0625, 1.0, 0.0625, 0.5, 0.2968, 0.4854, 0.25, 0.49, 0.2032, 0.4854, 0.1582, 0.4717, 0.1167, 0.4496, 0.08029, 0.4197, 0.05045, 0.3833, 0.02827, 0.3418, 0.01461, 0.2968, 0.01, 0.25, 0.01461, 0.2032, 0.02827, 0.1582, 0.05045, 0.1167, 0.08029, 0.08029, 0.1167, 0.05045, 0.1582, 0.02827, 0.2032, 0.01461, 0.25, 0.01, 0.2968, 0.01461, 0.3418, 0.02827, 0.3833, 0.05045, 0.4197, 0.08029, 0.4496, 0.1167, 0.4717, 0.1582, 0.4854, 0.2032, 0.49, 0.25, 0.4854, 0.2968, 0.4717, 0.3418, 0.4496, 0.3833, 0.4197, 0.4197, 0.3833, 0.4496, 0.3418, 0.4717, 0.0625, 0.5, 0.0625, 1.0, 0.03125, 1.0, 0.03125, 0.5, 0.03125, 0.5, 0.03125, 1.0, 0.0, 1.0, 0.0, 0.5, 0.75, 0.49, 0.7968, 0.4854, 0.8418, 0.4717, 0.8833, 0.4496, 0.9197, 0.4197, 0.9496, 0.3833, 0.9717, 0.3418, 0.9854, 0.2968, 0.99, 0.25, 0.9854, 0.2032, 0.9717, 0.1582, 0.9496, 0.1167, 0.9197, 0.08029, 0.8833, 0.05045, 0.8418, 0.02827, 0.7968, 0.01461, 0.75, 0.01, 0.7032, 0.01461, 0.6582, 0.02827, 0.6167, 0.05045, 0.5803, 0.08029, 0.5504, 0.1167, 0.5283, 0.1582, 0.5146, 0.2032, 0.51, 0.25, 0.5146, 0.2968, 0.5283, 0.3418, 0.5504, 0.3833, 0.5803, 0.4197, 0.6167, 0.4496, 0.6582, 0.4717, 0.7032, 0.4854, 0.375, 0.125, 0.377, 0.1467, 0.3769, 0.1639, 0.375, 0.1467, 0.377, 0.1467, 0.3827, 0.1677, 0.3838, 0.1809, 0.3769, 0.1639, 0.3827, 0.1677, 0.3919, 0.1874, 0.3914, 0.1968, 0.3838, 0.1809, 0.3919, 0.1874, 0.4043, 0.2053, 0.4014, 0.2112, 0.3914, 0.1968, 0.4043, 0.2053, 0.4197, 0.2208, 0.4139, 0.2384, 0.4014, 0.2112, 0.375, 0.1467, 0.3769, 0.1639, 0.3793, 0.1806, 0.375, 0.1677, 0.3769, 0.1639, 0.3838, 0.1809, 0.3799, 0.1936, 0.3793, 0.1806, 0.3838, 0.1809, 0.3914, 0.1968, 0.3907, 0.2059, 0.3799, 0.1936, 0.3914, 0.1968, 0.4014, 0.2112, 0.3986, 0.2168, 0.3907, 0.2059, 0.4014, 0.2112, 0.4139, 0.2384, 0.4082, 0.2427, 0.3986, 0.2168, 0.375, 0.1677, 0.3793, 0.1806, 0.3794, 0.1965, 0.375, 0.1874, 0.3793, 0.1806, 0.3799, 0.1936, 0.3842, 0.2057, 0.3794, 0.1965, 0.3799, 0.1936, 0.3907, 0.2059, 0.3826, 0.2143, 0.3842, 0.2057, 0.3907, 0.2059, 0.3986, 0.2168, 0.3959, 0.2221, 0.3826, 0.2143, 0.3986, 0.2168, 0.4082, 0.2427, 0.4029, 0.2396, 0.3959, 0.2221, 0.375, 0.1874, 0.3794, 0.1965, 0.3793, 0.2111, 0.375, 0.2053, 0.3794, 0.1965, 0.3842, 0.2057, 0.3838, 0.2168, 0.3793, 0.2111, 0.3842, 0.2057, 0.3826, 0.2143, 0.3888, 0.2221, 0.3838, 0.2168, 0.3826, 0.2143, 0.3959, 0.2221, 0.375, 0.2266, 0.3888, 0.2221, 0.3959, 0.2221, 0.4029, 0.2396, 0.3984, 0.25, 0.375, 0.2266, 0.5, 0.25, 0.4783, 0.252, 0.4611, 0.2519, 0.4783, 0.248, 0.4783, 0.252, 0.4573, 0.2577, 0.4441, 0.2588, 0.4611, 0.2519, 0.4573, 0.2577, 0.4376, 0.2669, 0.4282, 0.2664, 0.4441, 0.2588, 0.4376, 0.2669, 0.4197, 0.2793, 0.4138, 0.2764, 0.4282, 0.2664, 0.4197, 0.2793, 0.4043, 0.2947, 0.4018, 0.2889, 0.4138, 0.2764, 0.4783, 0.248, 0.4611, 0.2519, 0.4444, 0.2508, 0.4573, 0.2423, 0.4611, 0.2519, 0.4441, 0.2588, 0.4314, 0.2549, 0.4444, 0.2508, 0.4441, 0.2588, 0.4282, 0.2664, 0.4191, 0.2657, 0.4314, 0.2549, 0.4282, 0.2664, 0.4138, 0.2764, 0.4082, 0.2736, 0.4191, 0.2657, 0.4138, 0.2764, 0.4018, 0.2889, 0.3988, 0.2832, 0.4082, 0.2736, 0.4573, 0.2423, 0.4444, 0.2508, 0.4285, 0.2544, 0.4376, 0.2332, 0.4444, 0.2508, 0.4314, 0.2549, 0.4193, 0.2531, 0.4285, 0.2544, 0.4314, 0.2549, 0.4191, 0.2657, 0.4107, 0.2576, 0.4193, 0.2531, 0.4191, 0.2657, 0.4082, 0.2736, 0.4029, 0.2709, 0.4107, 0.2576, 0.4082, 0.2736, 0.3988, 0.2832, 0.396, 0.2779, 0.4029, 0.2709, 0.4376, 0.2332, 0.4285, 0.2544, 0.4139, 0.2384, 0.4197, 0.2208, 0.4285, 0.2544, 0.4193, 0.2531, 0.4082, 0.2427, 0.4139, 0.2384, 0.4193, 0.2531, 0.4107, 0.2576, 0.4029, 0.2396, 0.4082, 0.2427, 0.4107, 0.2576, 0.4029, 0.2709, 0.3984, 0.25, 0.4029, 0.2396, 0.4029, 0.2709, 0.396, 0.2779, 0.375, 0.2734, 0.3984, 0.25, 0.25, 0.5, 0.2283, 0.502, 0.2111, 0.5019, 0.2283, 0.5, 0.2283, 0.502, 0.2073, 0.5077, 0.1941, 0.5088, 0.2111, 0.5019, 0.2073, 0.5077, 0.1876, 0.5169, 0.1782, 0.5164, 0.1941, 0.5088, 0.1876, 0.5169, 0.1697, 0.5293, 0.1638, 0.5264, 0.1782, 0.5164, 0.1697, 0.5293, 0.1543, 0.5447, 0.1518, 0.5389, 0.1638, 0.5264, 0.2283, 0.5, 0.2111, 0.5019, 0.1944, 0.5043, 0.2073, 0.5, 0.2111, 0.5019, 0.1941, 0.5088, 0.1814, 0.5049, 0.1944, 0.5043, 0.1941, 0.5088, 0.1782, 0.5164, 0.1691, 0.5157, 0.1814, 0.5049, 0.1782, 0.5164, 0.1638, 0.5264, 0.1582, 0.5236, 0.1691, 0.5157, 0.1638, 0.5264, 0.1518, 0.5389, 0.1488, 0.5332, 0.1582, 0.5236, 0.2073, 0.5, 0.1944, 0.5043, 0.1785, 0.5044, 0.1876, 0.5, 0.1944, 0.5043, 0.1814, 0.5049, 0.1693, 0.5092, 0.1785, 0.5044, 0.1814, 0.5049, 0.1691, 0.5157, 0.1607, 0.5076, 0.1693, 0.5092, 0.1691, 0.5157, 0.1582, 0.5236, 0.1529, 0.5209, 0.1607, 0.5076, 0.1582, 0.5236, 0.1488, 0.5332, 0.146, 0.5279, 0.1529, 0.5209, 0.1876, 0.5, 0.1785, 0.5044, 0.1639, 0.5043, 0.1697, 0.5, 0.1785, 0.5044, 0.1693, 0.5092, 0.1582, 0.5088, 0.1639, 0.5043, 0.1693, 0.5092, 0.1607, 0.5076, 0.1529, 0.5138, 0.1582, 0.5088, 0.1607, 0.5076, 0.1529, 0.5209, 0.1787, 0.472, 0.1529, 0.5138, 0.1529, 0.5209, 0.146, 0.5279, 0.1295, 0.5234, 0.1787, 0.472, 0.1295, 0.5234, 0.3984, 0.2312, 0.1787, 0.472, 0.625, 0.375, 0.623, 0.3533, 0.6231, 0.3361, 0.625, 0.3533, 0.623, 0.3533, 0.6173, 0.3323, 0.6162, 0.3191, 0.6231, 0.3361, 0.6173, 0.3323, 0.6081, 0.3126, 0.6086, 0.3032, 0.6162, 0.3191, 0.6081, 0.3126, 0.5957, 0.2947, 0.5986, 0.2888, 0.6086, 0.3032, 0.5957, 0.2947, 0.5803, 0.2792, 0.5861, 0.2616, 0.5986, 0.2888, 0.625, 0.3533, 0.6231, 0.3361, 0.6207, 0.3194, 0.625, 0.3323, 0.6231, 0.3361, 0.6162, 0.3191, 0.6201, 0.3064, 0.6207, 0.3194, 0.6162, 0.3191, 0.6086, 0.3032, 0.6093, 0.2941, 0.6201, 0.3064, 0.6086, 0.3032, 0.5986, 0.2888, 0.6014, 0.2832, 0.6093, 0.2941, 0.5986, 0.2888, 0.5861, 0.2616, 0.5918, 0.2573, 0.6014, 0.2832, 0.625, 0.3323, 0.6207, 0.3194, 0.6206, 0.3035, 0.625, 0.3126, 0.6207, 0.3194, 0.6201, 0.3064, 0.6158, 0.2943, 0.6206, 0.3035, 0.6201, 0.3064, 0.6093, 0.2941, 0.6174, 0.2857, 0.6158, 0.2943, 0.6093, 0.2941, 0.6014, 0.2832, 0.6041, 0.2779, 0.6174, 0.2857, 0.6014, 0.2832, 0.5918, 0.2573, 0.5971, 0.2604, 0.6041, 0.2779, 0.625, 0.3126, 0.6206, 0.3035, 0.6207, 0.2889, 0.625, 0.2947, 0.6206, 0.3035, 0.6158, 0.2943, 0.6162, 0.2832, 0.6207, 0.2889, 0.6158, 0.2943, 0.6174, 0.2857, 0.6112, 0.2779, 0.6162, 0.2832, 0.6174, 0.2857, 0.6041, 0.2779, 0.625, 0.2734, 0.6112, 0.2779, 0.6041, 0.2779, 0.5971, 0.2604, 0.6016, 0.25, 0.625, 0.2734, 0.5, 0.25, 0.5217, 0.248, 0.5389, 0.2481, 0.5217, 0.252, 0.5217, 0.248, 0.5427, 0.2423, 0.5559, 0.2412, 0.5389, 0.2481, 0.5427, 0.2423, 0.5624, 0.2331, 0.5718, 0.2336, 0.5559, 0.2412, 0.5624, 0.2331, 0.5803, 0.2207, 0.5862, 0.2236, 0.5718, 0.2336, 0.5803, 0.2207, 0.5957, 0.2053, 0.5982, 0.2111, 0.5862, 0.2236, 0.5217, 0.252, 0.5389, 0.2481, 0.5556, 0.2492, 0.5427, 0.2576, 0.5389, 0.2481, 0.5559, 0.2412, 0.5686, 0.2451, 0.5556, 0.2492, 0.5559, 0.2412, 0.5718, 0.2336, 0.5809, 0.2343, 0.5686, 0.2451, 0.5718, 0.2336, 0.5862, 0.2236, 0.5918, 0.2264, 0.5809, 0.2343, 0.5862, 0.2236, 0.5982, 0.2111, 0.6012, 0.2168, 0.5918, 0.2264, 0.5427, 0.2576, 0.5556, 0.2492, 0.5715, 0.2456, 0.5624, 0.2668, 0.5556, 0.2492, 0.5686, 0.2451, 0.5807, 0.2469, 0.5715, 0.2456, 0.5686, 0.2451, 0.5809, 0.2343, 0.5893, 0.2424, 0.5807, 0.2469, 0.5809, 0.2343, 0.5918, 0.2264, 0.5971, 0.2291, 0.5893, 0.2424, 0.5918, 0.2264, 0.6012, 0.2168, 0.604, 0.2221, 0.5971, 0.2291, 0.5624, 0.2668, 0.5715, 0.2456, 0.5861, 0.2616, 0.5803, 0.2792, 0.5715, 0.2456, 0.5807, 0.2469, 0.5918, 0.2573, 0.5861, 0.2616, 0.5807, 0.2469, 0.5893, 0.2424, 0.5971, 0.2604, 0.5918, 0.2573, 0.5893, 0.2424, 0.5971, 0.2291, 0.6016, 0.25, 0.5971, 0.2604, 0.5971, 0.2291, 0.604, 0.2221, 0.625, 0.2266, 0.6016, 0.25, 0.875, 0.625, 0.873, 0.6033, 0.8731, 0.5861, 0.875, 0.6033, 0.873, 0.6033, 0.8673, 0.5823, 0.8662, 0.5691, 0.8731, 0.5861, 0.8673, 0.5823, 0.8581, 0.5626, 0.8586, 0.5532, 0.8662, 0.5691, 0.8581, 0.5626, 0.8457, 0.5447, 0.8486, 0.5388, 0.8586, 0.5532, 0.8457, 0.5447, 0.8303, 0.5293, 0.8361, 0.5268, 0.8486, 0.5388, 0.875, 0.6033, 0.8731, 0.5861, 0.8707, 0.5694, 0.875, 0.5823, 0.8731, 0.5861, 0.8662, 0.5691, 0.8701, 0.5564, 0.8707, 0.5694, 0.8662, 0.5691, 0.8586, 0.5532, 0.8593, 0.5441, 0.8701, 0.5564, 0.8586, 0.5532, 0.8486, 0.5388, 0.8514, 0.5332, 0.8593, 0.5441, 0.8486, 0.5388, 0.8361, 0.5268, 0.8418, 0.5238, 0.8514, 0.5332, 0.875, 0.5823, 0.8707, 0.5694, 0.8706, 0.5535, 0.875, 0.5626, 0.8707, 0.5694, 0.8701, 0.5564, 0.8658, 0.5443, 0.8706, 0.5535, 0.8701, 0.5564, 0.8593, 0.5441, 0.8674, 0.5357, 0.8658, 0.5443, 0.8593, 0.5441, 0.8514, 0.5332, 0.8541, 0.5279, 0.8674, 0.5357, 0.8514, 0.5332, 0.8418, 0.5238, 0.8471, 0.521, 0.8541, 0.5279, 0.875, 0.5626, 0.8706, 0.5535, 0.8707, 0.5389, 0.875, 0.5447, 0.8706, 0.5535, 0.8658, 0.5443, 0.8662, 0.5332, 0.8707, 0.5389, 0.8658, 0.5443, 0.8674, 0.5357, 0.8612, 0.5279, 0.8662, 0.5332, 0.8674, 0.5357, 0.8541, 0.5279, 0.8418, 0.4867, 0.8612, 0.5279, 0.8541, 0.5279, 0.8471, 0.521, 0.8516, 0.5045, 0.8418, 0.4867, 0.8516, 0.5045, 0.6016, 0.2688, 0.8418, 0.4867, 0.3084, 0.4416, 0.377, 0.3967, 0.3769, 0.4139, 0.272, 0.5017, 0.377, 0.3967, 0.3827, 0.4177, 0.3838, 0.4309, 0.3769, 0.4139, 0.3827, 0.4177, 0.3919, 0.4374, 0.3914, 0.4468, 0.3838, 0.4309, 0.3919, 0.4374, 0.4043, 0.4553, 0.4014, 0.4612, 0.3914, 0.4468, 0.4043, 0.4553, 0.4197, 0.4708, 0.4139, 0.4884, 0.4014, 0.4612, 0.272, 0.5017, 0.3769, 0.4139, 0.3793, 0.4306, 0.293, 0.5074, 0.3769, 0.4139, 0.3838, 0.4309, 0.3799, 0.4436, 0.3793, 0.4306, 0.3838, 0.4309, 0.3914, 0.4468, 0.3907, 0.4559, 0.3799, 0.4436, 0.3914, 0.4468, 0.4014, 0.4612, 0.3986, 0.4668, 0.3907, 0.4559, 0.4014, 0.4612, 0.4139, 0.4884, 0.4082, 0.4927, 0.3986, 0.4668, 0.293, 0.5074, 0.3793, 0.4306, 0.3794, 0.4465, 0.3127, 0.5165, 0.3793, 0.4306, 0.3799, 0.4436, 0.3842, 0.4557, 0.3794, 0.4465, 0.3799, 0.4436, 0.3907, 0.4559, 0.3826, 0.4643, 0.3842, 0.4557, 0.3907, 0.4559, 0.3986, 0.4668, 0.3959, 0.4721, 0.3826, 0.4643, 0.3986, 0.4668, 0.4082, 0.4927, 0.4029, 0.4896, 0.3959, 0.4721, 0.3127, 0.5165, 0.3794, 0.4465, 0.3571, 0.4948, 0.3304, 0.5291, 0.3794, 0.4465, 0.3842, 0.4557, 0.3631, 0.4949, 0.3571, 0.4948, 0.3842, 0.4557, 0.3826, 0.4643, 0.3692, 0.495, 0.3631, 0.4949, 0.3826, 0.4643, 0.3959, 0.4721, 0.3663, 0.487, 0.3692, 0.495, 0.3959, 0.4721, 0.4029, 0.4896, 0.3984, 0.4983, 0.3663, 0.487, 0.5, 0.5, 0.4783, 0.502, 0.4611, 0.5019, 0.4783, 0.498, 0.4783, 0.502, 0.4573, 0.5077, 0.4441, 0.5088, 0.4611, 0.5019, 0.4573, 0.5077, 0.4376, 0.5169, 0.4282, 0.5164, 0.4441, 0.5088, 0.4376, 0.5169, 0.4197, 0.5293, 0.4138, 0.5264, 0.4282, 0.5164, 0.4197, 0.5293, 0.4042, 0.5447, 0.3866, 0.5389, 0.4138, 0.5264, 0.4783, 0.498, 0.4611, 0.5019, 0.4444, 0.5008, 0.4573, 0.4924, 0.4611, 0.5019, 0.4441, 0.5088, 0.4314, 0.5049, 0.4444, 0.5008, 0.4441, 0.5088, 0.4282, 0.5164, 0.4191, 0.5157, 0.4314, 0.5049, 0.4282, 0.5164, 0.4138, 0.5264, 0.4082, 0.5236, 0.4191, 0.5157, 0.4138, 0.5264, 0.3866, 0.5389, 0.3823, 0.5332, 0.4082, 0.5236, 0.4573, 0.4924, 0.4444, 0.5008, 0.4285, 0.5044, 0.4376, 0.4832, 0.4444, 0.5008, 0.4314, 0.5049, 0.4193, 0.5031, 0.4285, 0.5044, 0.4314, 0.5049, 0.4191, 0.5157, 0.4107, 0.5076, 0.4193, 0.5031, 0.4191, 0.5157, 0.4082, 0.5236, 0.4029, 0.5209, 0.4107, 0.5076, 0.4082, 0.5236, 0.3823, 0.5332, 0.3854, 0.5279, 0.4029, 0.5209, 0.4376, 0.4832, 0.4285, 0.5044, 0.4139, 0.4884, 0.4197, 0.4708, 0.4285, 0.5044, 0.4193, 0.5031, 0.4082, 0.4927, 0.4139, 0.4884, 0.4193, 0.5031, 0.4107, 0.5076, 0.4029, 0.4896, 0.4082, 0.4927, 0.4107, 0.5076, 0.4029, 0.5209, 0.3984, 0.4983, 0.4029, 0.4896, 0.4029, 0.5209, 0.3854, 0.5279, 0.3767, 0.5234, 0.3984, 0.4983, 0.375, 0.625, 0.373, 0.6033, 0.3731, 0.5861, 0.377, 0.6033, 0.373, 0.6033, 0.3673, 0.5823, 0.3662, 0.5691, 0.3731, 0.5861, 0.3673, 0.5823, 0.3581, 0.5626, 0.3586, 0.5532, 0.3662, 0.5691, 0.3581, 0.5626, 0.3457, 0.5447, 0.3486, 0.5388, 0.3586, 0.5532, 0.3457, 0.5447, 0.3304, 0.5291, 0.3571, 0.4948, 0.3486, 0.5388, 0.377, 0.6033, 0.3731, 0.5861, 0.3742, 0.5694, 0.3827, 0.5823, 0.3731, 0.5861, 0.3662, 0.5691, 0.3701, 0.5564, 0.3742, 0.5694, 0.3662, 0.5691, 0.3586, 0.5532, 0.3593, 0.5441, 0.3701, 0.5564, 0.3586, 0.5532, 0.3486, 0.5388, 0.3514, 0.5332, 0.3593, 0.5441, 0.3486, 0.5388, 0.3571, 0.4948, 0.3631, 0.4949, 0.3514, 0.5332, 0.3827, 0.5823, 0.3742, 0.5694, 0.3706, 0.5535, 0.3918, 0.5626, 0.3742, 0.5694, 0.3701, 0.5564, 0.3719, 0.5443, 0.3706, 0.5535, 0.3701, 0.5564, 0.3593, 0.5441, 0.3674, 0.5357, 0.3719, 0.5443, 0.3593, 0.5441, 0.3514, 0.5332, 0.3541, 0.5279, 0.3674, 0.5357, 0.3514, 0.5332, 0.3631, 0.4949, 0.3692, 0.495, 0.3541, 0.5279, 0.3918, 0.5626, 0.3706, 0.5535, 0.3866, 0.5389, 0.4042, 0.5447, 0.3706, 0.5535, 0.3719, 0.5443, 0.3823, 0.5332, 0.3866, 0.5389, 0.3719, 0.5443, 0.3674, 0.5357, 0.3854, 0.5279, 0.3823, 0.5332, 0.3674, 0.5357, 0.3541, 0.5279, 0.3767, 0.5234, 0.3854, 0.5279, 0.3541, 0.5279, 0.3692, 0.495, 0.3663, 0.487, 0.3767, 0.5234, 0.3663, 0.487, 0.3984, 0.4983, 0.3767, 0.5234, 0.625, 0.625, 0.623, 0.6033, 0.6231, 0.5861, 0.627, 0.6033, 0.623, 0.6033, 0.6173, 0.5823, 0.6162, 0.5691, 0.6231, 0.5861, 0.6173, 0.5823, 0.6081, 0.5626, 0.6086, 0.5532, 0.6162, 0.5691, 0.6081, 0.5626, 0.5957, 0.5447, 0.5986, 0.5388, 0.6086, 0.5532, 0.5957, 0.5447, 0.5803, 0.5292, 0.5861, 0.5116, 0.5986, 0.5388, 0.627, 0.6033, 0.6231, 0.5861, 0.6242, 0.5694, 0.6327, 0.5823, 0.6231, 0.5861, 0.6162, 0.5691, 0.6201, 0.5564, 0.6242, 0.5694, 0.6162, 0.5691, 0.6086, 0.5532, 0.6093, 0.5441, 0.6201, 0.5564, 0.6086, 0.5532, 0.5986, 0.5388, 0.6014, 0.5332, 0.6093, 0.5441, 0.5986, 0.5388, 0.5861, 0.5116, 0.5918, 0.5073, 0.6014, 0.5332, 0.6327, 0.5823, 0.6242, 0.5694, 0.6206, 0.5535, 0.6418, 0.5626, 0.6242, 0.5694, 0.6201, 0.5564, 0.6219, 0.5443, 0.6206, 0.5535, 0.6201, 0.5564, 0.6093, 0.5441, 0.6174, 0.5357, 0.6219, 0.5443, 0.6093, 0.5441, 0.6014, 0.5332, 0.6041, 0.5279, 0.6174, 0.5357, 0.6014, 0.5332, 0.5918, 0.5073, 0.5971, 0.5104, 0.6041, 0.5279, 0.6418, 0.5626, 0.6206, 0.5535, 0.6366, 0.5389, 0.6542, 0.5447, 0.6206, 0.5535, 0.6219, 0.5443, 0.6323, 0.5332, 0.6366, 0.5389, 0.6219, 0.5443, 0.6174, 0.5357, 0.6354, 0.5279, 0.6323, 0.5332, 0.6174, 0.5357, 0.6041, 0.5279, 0.6267, 0.5234, 0.6354, 0.5279, 0.6041, 0.5279, 0.5971, 0.5104, 0.6016, 0.5017, 0.6267, 0.5234, 0.5, 0.5, 0.5217, 0.498, 0.5389, 0.4981, 0.5217, 0.502, 0.5217, 0.498, 0.5427, 0.4923, 0.5559, 0.4912, 0.5389, 0.4981, 0.5427, 0.4923, 0.5624, 0.4831, 0.5718, 0.4836, 0.5559, 0.4912, 0.5624, 0.4831, 0.5803, 0.4707, 0.5862, 0.4736, 0.5718, 0.4836, 0.5803, 0.4707, 0.5959, 0.4554, 0.6302, 0.4821, 0.5862, 0.4736, 0.5217, 0.502, 0.5389, 0.4981, 0.5556, 0.4992, 0.5427, 0.5077, 0.5389, 0.4981, 0.5559, 0.4912, 0.5686, 0.4951, 0.5556, 0.4992, 0.5559, 0.4912, 0.5718, 0.4836, 0.5809, 0.4843, 0.5686, 0.4951, 0.5718, 0.4836, 0.5862, 0.4736, 0.5918, 0.4764, 0.5809, 0.4843, 0.5862, 0.4736, 0.6302, 0.4821, 0.6301, 0.4881, 0.5918, 0.4764, 0.5427, 0.5077, 0.5556, 0.4992, 0.5715, 0.4956, 0.5624, 0.5168, 0.5556, 0.4992, 0.5686, 0.4951, 0.5807, 0.4969, 0.5715, 0.4956, 0.5686, 0.4951, 0.5809, 0.4843, 0.5893, 0.4924, 0.5807, 0.4969, 0.5809, 0.4843, 0.5918, 0.4764, 0.5971, 0.4791, 0.5893, 0.4924, 0.5918, 0.4764, 0.6301, 0.4881, 0.63, 0.4942, 0.5971, 0.4791, 0.5624, 0.5168, 0.5715, 0.4956, 0.5861, 0.5116, 0.5803, 0.5292, 0.5715, 0.4956, 0.5807, 0.4969, 0.5918, 0.5073, 0.5861, 0.5116, 0.5807, 0.4969, 0.5893, 0.4924, 0.5971, 0.5104, 0.5918, 0.5073, 0.5893, 0.4924, 0.5971, 0.4791, 0.6016, 0.5017, 0.5971, 0.5104, 0.5971, 0.4791, 0.63, 0.4942, 0.638, 0.4913, 0.6016, 0.5017, 0.6916, 0.4416, 0.7283, 0.502, 0.7111, 0.5019, 0.6233, 0.397, 0.7283, 0.502, 0.7073, 0.5077, 0.6941, 0.5088, 0.7111, 0.5019, 0.7073, 0.5077, 0.6876, 0.5169, 0.6782, 0.5164, 0.6941, 0.5088, 0.6876, 0.5169, 0.6697, 0.5293, 0.6638, 0.5264, 0.6782, 0.5164, 0.6697, 0.5293, 0.6542, 0.5447, 0.6366, 0.5389, 0.6638, 0.5264, 0.6233, 0.397, 0.7111, 0.5019, 0.6944, 0.5043, 0.6177, 0.418, 0.7111, 0.5019, 0.6941, 0.5088, 0.6814, 0.5049, 0.6944, 0.5043, 0.6941, 0.5088, 0.6782, 0.5164, 0.6691, 0.5157, 0.6814, 0.5049, 0.6782, 0.5164, 0.6638, 0.5264, 0.6582, 0.5236, 0.6691, 0.5157, 0.6638, 0.5264, 0.6366, 0.5389, 0.6323, 0.5332, 0.6582, 0.5236, 0.6177, 0.418, 0.6944, 0.5043, 0.6785, 0.5044, 0.6085, 0.4377, 0.6944, 0.5043, 0.6814, 0.5049, 0.6693, 0.5092, 0.6785, 0.5044, 0.6814, 0.5049, 0.6691, 0.5157, 0.6607, 0.5076, 0.6693, 0.5092, 0.6691, 0.5157, 0.6582, 0.5236, 0.6529, 0.5209, 0.6607, 0.5076, 0.6582, 0.5236, 0.6323, 0.5332, 0.6354, 0.5279, 0.6529, 0.5209, 0.6085, 0.4377, 0.6785, 0.5044, 0.6302, 0.4821, 0.5959, 0.4554, 0.6785, 0.5044, 0.6693, 0.5092, 0.6301, 0.4881, 0.6302, 0.4821, 0.6693, 0.5092, 0.6607, 0.5076, 0.63, 0.4942, 0.6301, 0.4881, 0.6607, 0.5076, 0.6529, 0.5209, 0.638, 0.4913, 0.63, 0.4942, 0.6529, 0.5209, 0.6354, 0.5279, 0.6267, 0.5234, 0.638, 0.4913, 0.6267, 0.5234, 0.6016, 0.5017, 0.638, 0.4913, 0.5217, 0.252, 0.5427, 0.2576, 0.5427, 0.2576, 0.5217, 0.252, 0.375, 0.625, 0.377, 0.6033, 0.3827, 0.5823, 0.3918, 0.5626, 0.4042, 0.5447, 0.4197, 0.5293, 0.4376, 0.5169, 0.4573, 0.5077, 0.4783, 0.502, 0.5, 0.5, 0.5, 0.5, 0.5217, 0.502, 0.5427, 0.5077, 0.5624, 0.5168, 0.5803, 0.5292, 0.5957, 0.5447, 0.6081, 0.5626, 0.6173, 0.5823, 0.623, 0.6033, 0.625, 0.625, 0.625, 0.75, 0.375, 0.75, 0.5, 0.25, 0.5217, 0.252, 0.5217, 0.252, 0.5, 0.25, 0.4573, 0.2577, 0.4783, 0.252, 0.4783, 0.252, 0.4573, 0.2577, 0.5217, 0.498, 0.5, 0.5, 0.5, 0.5, 0.5217, 0.498, 0.4783, 0.498, 0.4573, 0.4924, 0.4573, 0.4924, 0.4783, 0.498, 0.25, 0.5, 0.2283, 0.5, 0.2283, 0.5, 0.25, 0.5, 0.5803, 0.2792, 0.5957, 0.2947, 0.5957, 0.2947, 0.5803, 0.2792, 0.6177, 0.418, 0.6085, 0.4377, 0.6085, 0.4377, 0.6177, 0.418, 0.4197, 0.4708, 0.4043, 0.4553, 0.4043, 0.4553, 0.4197, 0.4708, 0.2283, 0.5, 0.2073, 0.5, 0.2073, 0.5, 0.2283, 0.5, 0.623, 0.3533, 0.625, 0.375, 0.625, 0.375, 0.623, 0.3533, 0.5427, 0.4923, 0.5217, 0.498, 0.5217, 0.498, 0.5427, 0.4923, 0.4376, 0.2669, 0.4573, 0.2577, 0.4573, 0.2577, 0.4376, 0.2669, 0.377, 0.3967, 0.3084, 0.4416, 0.3084, 0.4416, 0.377, 0.3967, 0.6916, 0.4416, 0.6233, 0.397, 0.6233, 0.397, 0.6916, 0.4416, 0.6233, 0.397, 0.6177, 0.418, 0.6177, 0.418, 0.6233, 0.397, 0.3084, 0.4416, 0.25, 0.5, 0.25, 0.5, 0.3084, 0.4416, 0.6173, 0.3323, 0.623, 0.3533, 0.623, 0.3533, 0.6173, 0.3323, 0.5624, 0.4831, 0.5427, 0.4923, 0.5427, 0.4923, 0.5624, 0.4831, 0.4197, 0.2793, 0.4376, 0.2669, 0.4376, 0.2669, 0.4197, 0.2793, 0.3827, 0.4177, 0.377, 0.3967, 0.377, 0.3967, 0.3827, 0.4177, 0.5624, 0.2668, 0.5803, 0.2792, 0.5803, 0.2792, 0.5624, 0.2668, 0.5, 0.25, 0.5, 0.25, 0.5, 0.25, 0.5, 0.25, 0.6081, 0.3126, 0.6173, 0.3323, 0.6173, 0.3323, 0.6081, 0.3126, 0.5803, 0.4707, 0.5624, 0.4831, 0.5624, 0.4831, 0.5803, 0.4707, 0.1876, 0.5, 0.1697, 0.5, 0.1697, 0.5, 0.1876, 0.5, 0.4043, 0.2947, 0.4197, 0.2793, 0.4197, 0.2793, 0.4043, 0.2947, 0.4376, 0.4832, 0.4197, 0.4708, 0.4197, 0.4708, 0.4376, 0.4832, 0.75, 0.5, 0.6916, 0.4416, 0.6916, 0.4416, 0.75, 0.5, 0.3919, 0.4374, 0.3827, 0.4177, 0.3827, 0.4177, 0.3919, 0.4374, 0.5, 0.25, 0.5217, 0.252, 0.5217, 0.252, 0.5, 0.25, 0.4783, 0.252, 0.5, 0.25, 0.5, 0.25, 0.4783, 0.252, 0.5, 0.5, 0.5, 0.5, 0.5, 0.5, 0.5, 0.5, 0.5427, 0.2576, 0.5624, 0.2668, 0.5624, 0.2668, 0.5427, 0.2576, 0.5, 0.5, 0.4783, 0.498, 0.4783, 0.498, 0.5, 0.5, 0.4573, 0.4924, 0.4376, 0.4832, 0.4376, 0.4832, 0.4573, 0.4924, 0.5957, 0.2947, 0.6081, 0.3126, 0.6081, 0.3126, 0.5957, 0.2947, 0.6085, 0.4377, 0.5959, 0.4554, 0.5959, 0.4554, 0.6085, 0.4377, 0.5959, 0.4554, 0.5803, 0.4707, 0.5803, 0.4707, 0.5959, 0.4554, 0.2073, 0.5, 0.1876, 0.5, 0.1876, 0.5, 0.2073, 0.5, 0.4043, 0.4553, 0.3919, 0.4374, 0.3919, 0.4374, 0.4043, 0.4553, 0.4573, 0.2577, 0.4783, 0.252, 0.4783, 0.252, 0.4573, 0.2577, 0.4573, 0.2577, 0.4783, 0.252, 0.4783, 0.252, 0.4573, 0.2577, 0.5427, 0.4923, 0.5217, 0.498, 0.5217, 0.498, 0.5427, 0.4923, 0.5217, 0.252, 0.5427, 0.2576, 0.5427, 0.2576, 0.5217, 0.252, 0.4376, 0.2669, 0.4573, 0.2577, 0.4573, 0.2577, 0.4376, 0.2669, 0.5624, 0.4831, 0.5427, 0.4923, 0.5427, 0.4923, 0.5624, 0.4831, 0.5427, 0.2576, 0.5624, 0.2668, 0.5624, 0.2668, 0.5427, 0.2576, 0.4197, 0.2793, 0.4376, 0.2669, 0.4376, 0.2669, 0.4197, 0.2793, 0.5803, 0.4707, 0.5624, 0.4831, 0.5624, 0.4831, 0.5803, 0.4707, 0.5624, 0.2668, 0.5803, 0.2792, 0.5803, 0.2792, 0.5624, 0.2668, 0.4043, 0.2947, 0.4197, 0.2793, 0.4197, 0.2793, 0.4043, 0.2947, 0.5959, 0.4554, 0.5803, 0.4707, 0.5803, 0.4707, 0.5959, 0.4554, 0.377, 0.3967, 0.3084, 0.4416, 0.3084, 0.4416, 0.377, 0.3967, 0.25, 0.5, 0.2283, 0.5, 0.2283, 0.5, 0.25, 0.5, 0.6916, 0.4416, 0.6233, 0.397, 0.6233, 0.397, 0.6916, 0.4416, 0.3827, 0.4177, 0.377, 0.3967, 0.377, 0.3967, 0.3827, 0.4177, 0.2283, 0.5, 0.2073, 0.5, 0.2073, 0.5, 0.2283, 0.5, 0.6233, 0.397, 0.6177, 0.418, 0.6177, 0.418, 0.6233, 0.397, 0.3919, 0.4374, 0.3827, 0.4177, 0.3827, 0.4177, 0.3919, 0.4374, 0.2073, 0.5, 0.1876, 0.5, 0.1876, 0.5, 0.2073, 0.5, 0.6177, 0.418, 0.6085, 0.4377, 0.6085, 0.4377, 0.6177, 0.418, 0.4043, 0.4553, 0.3919, 0.4374, 0.3919, 0.4374, 0.4043, 0.4553, 0.1876, 0.5, 0.1697, 0.5, 0.1697, 0.5, 0.1876, 0.5, 0.6085, 0.4377, 0.5959, 0.4554, 0.5959, 0.4554, 0.6085, 0.4377, 0.4197, 0.4708, 0.4043, 0.4553, 0.4043, 0.4553, 0.4197, 0.4708, 0.623, 0.3533, 0.625, 0.375, 0.625, 0.375, 0.623, 0.3533, 0.3084, 0.4416, 0.25, 0.5, 0.25, 0.5, 0.3084, 0.4416, 0.5, 0.5, 0.4783, 0.498, 0.4783, 0.498, 0.5, 0.5, 0.6173, 0.3323, 0.623, 0.3533, 0.623, 0.3533, 0.6173, 0.3323, 0.5, 0.25, 0.5, 0.25, 0.5, 0.25, 0.5, 0.25, 0.4783, 0.498, 0.4573, 0.4924, 0.4573, 0.4924, 0.4783, 0.498, 0.6081, 0.3126, 0.6173, 0.3323, 0.6173, 0.3323, 0.6081, 0.3126, 0.75, 0.5, 0.6916, 0.4416, 0.6916, 0.4416, 0.75, 0.5, 0.4573, 0.4924, 0.4376, 0.4832, 0.4376, 0.4832, 0.4573, 0.4924, 0.5957, 0.2947, 0.6081, 0.3126, 0.6081, 0.3126, 0.5957, 0.2947, 0.5, 0.5, 0.5, 0.5, 0.5, 0.5, 0.5, 0.5, 0.4376, 0.4832, 0.4197, 0.4708, 0.4197, 0.4708, 0.4376, 0.4832, 0.5803, 0.2792, 0.5957, 0.2947, 0.5957, 0.2947, 0.5803, 0.2792, 0.4783, 0.252, 0.5, 0.25, 0.5, 0.25, 0.4783, 0.252, 0.5217, 0.498, 0.5, 0.5, 0.5, 0.5, 0.5217, 0.498, 0.375, 0.375, 0.377, 0.3533, 0.3827, 0.3323, 0.3919, 0.3126, 0.4043, 0.2947, 0.4197, 0.2793, 0.4376, 0.2669, 0.4573, 0.2577, 0.4783, 0.252, 0.5, 0.25, 0.5, 0.25, 0.5217, 0.252, 0.5427, 0.2576, 0.5624, 0.2668, 0.5803, 0.2792, 0.5957, 0.2947, 0.6081, 0.3126, 0.6173, 0.3323, 0.623, 0.3533, 0.625, 0.375, 0.6916, 0.4416, 0.6233, 0.397, 0.6177, 0.418, 0.6085, 0.4377, 0.5959, 0.4554, 0.5803, 0.4707, 0.5624, 0.4831, 0.5427, 0.4923, 0.5217, 0.498, 0.5, 0.5, 0.5, 0.5, 0.4783, 0.498, 0.4573, 0.4924, 0.4376, 0.4832, 0.4197, 0.4708, 0.4043, 0.4553, 0.3919, 0.4374, 0.3827, 0.4177, 0.377, 0.3967, 0.3084, 0.4416, 0.5427, 0.4923, 0.5217, 0.498, 0.5217, 0.498, 0.5427, 0.4923, 0.5217, 0.252, 0.5427, 0.2576, 0.5427, 0.2576, 0.5217, 0.252, 0.4376, 0.2669, 0.4573, 0.2577, 0.4573, 0.2577, 0.4376, 0.2669, 0.5624, 0.4831, 0.5427, 0.4923, 0.5427, 0.4923, 0.5624, 0.4831, 0.5427, 0.2576, 0.5624, 0.2668, 0.5624, 0.2668, 0.5427, 0.2576, 0.4197, 0.2793, 0.4376, 0.2669, 0.4376, 0.2669, 0.4197, 0.2793, 0.5803, 0.4707, 0.5624, 0.4831, 0.5624, 0.4831, 0.5803, 0.4707, 0.5624, 0.2668, 0.5803, 0.2792, 0.5803, 0.2792, 0.5624, 0.2668, 0.4043, 0.2947, 0.4197, 0.2793, 0.4197, 0.2793, 0.4043, 0.2947, 0.5959, 0.4554, 0.5803, 0.4707, 0.5803, 0.4707, 0.5959, 0.4554, 0.377, 0.3967, 0.3084, 0.4416, 0.3084, 0.4416, 0.377, 0.3967, 0.25, 0.5, 0.2283, 0.5, 0.2283, 0.5, 0.25, 0.5, 0.6916, 0.4416, 0.6233, 0.397, 0.6233, 0.397, 0.6916, 0.4416, 0.3827, 0.4177, 0.377, 0.3967, 0.377, 0.3967, 0.3827, 0.4177, 0.2283, 0.5, 0.2073, 0.5, 0.2073, 0.5, 0.2283, 0.5, 0.6233, 0.397, 0.6177, 0.418, 0.6177, 0.418, 0.6233, 0.397, 0.3919, 0.4374, 0.3827, 0.4177, 0.3827, 0.4177, 0.3919, 0.4374, 0.2073, 0.5, 0.1876, 0.5, 0.1876, 0.5, 0.2073, 0.5, 0.6177, 0.418, 0.6085, 0.4377, 0.6085, 0.4377, 0.6177, 0.418, 0.4043, 0.4553, 0.3919, 0.4374, 0.3919, 0.4374, 0.4043, 0.4553, 0.1876, 0.5, 0.1697, 0.5, 0.1697, 0.5, 0.1876, 0.5, 0.6085, 0.4377, 0.5959, 0.4554, 0.5959, 0.4554, 0.6085, 0.4377, 0.4197, 0.4708, 0.4043, 0.4553, 0.4043, 0.4553, 0.4197, 0.4708, 0.623, 0.3533, 0.625, 0.375, 0.625, 0.375, 0.623, 0.3533, 0.3084, 0.4416, 0.25, 0.5, 0.25, 0.5, 0.3084, 0.4416, 0.5, 0.5, 0.4783, 0.498, 0.4783, 0.498, 0.5, 0.5, 0.6173, 0.3323, 0.623, 0.3533, 0.623, 0.3533, 0.6173, 0.3323, 0.5, 0.25, 0.5, 0.25, 0.5, 0.25, 0.5, 0.25, 0.4783, 0.498, 0.4573, 0.4924, 0.4573, 0.4924, 0.4783, 0.498, 0.6081, 0.3126, 0.6173, 0.3323, 0.6173, 0.3323, 0.6081, 0.3126, 0.75, 0.5, 0.6916, 0.4416, 0.6916, 0.4416, 0.75, 0.5, 0.4573, 0.4924, 0.4376, 0.4832, 0.4376, 0.4832, 0.4573, 0.4924, 0.5957, 0.2947, 0.6081, 0.3126, 0.6081, 0.3126, 0.5957, 0.2947, 0.5, 0.5, 0.5, 0.5, 0.5, 0.5, 0.5, 0.5, 0.4376, 0.4832, 0.4197, 0.4708, 0.4197, 0.4708, 0.4376, 0.4832, 0.5803, 0.2792, 0.5957, 0.2947, 0.5957, 0.2947, 0.5803, 0.2792, 0.4783, 0.252, 0.5, 0.25, 0.5, 0.25, 0.4783, 0.252, 0.5217, 0.498, 0.5, 0.5, 0.5, 0.5, 0.5217, 0.498, 0.5, 0.25, 0.5217, 0.252, 0.5217, 0.252, 0.5, 0.25, 0.125, 0.625, 0.127, 0.6467, 0.127, 0.6639, 0.125, 0.6467, 0.127, 0.6467, 0.1327, 0.6677, 0.1339, 0.6808, 0.127, 0.6639, 0.1327, 0.6677, 0.1419, 0.6873, 0.1415, 0.6968, 0.1339, 0.6808, 0.1419, 0.6873, 0.1544, 0.7052, 0.1515, 0.7111, 0.1415, 0.6968, 0.1544, 0.7052, 0.1698, 0.7206, 0.164, 0.7232, 0.1515, 0.7111, 0.125, 0.6467, 0.127, 0.6639, 0.1294, 0.6806, 0.125, 0.6677, 0.127, 0.6639, 0.1339, 0.6808, 0.1299, 0.6936, 0.1294, 0.6806, 0.1339, 0.6808, 0.1415, 0.6968, 0.1408, 0.7058, 0.1299, 0.6936, 0.1415, 0.6968, 0.1515, 0.7111, 0.1487, 0.7168, 0.1408, 0.7058, 0.1515, 0.7111, 0.164, 0.7232, 0.1583, 0.7261, 0.1487, 0.7168, 0.125, 0.6677, 0.1294, 0.6806, 0.1295, 0.6965, 0.125, 0.6874, 0.1294, 0.6806, 0.1299, 0.6936, 0.1343, 0.7057, 0.1295, 0.6965, 0.1299, 0.6936, 0.1408, 0.7058, 0.1326, 0.7143, 0.1343, 0.7057, 0.1408, 0.7058, 0.1487, 0.7168, 0.146, 0.722, 0.1326, 0.7143, 0.1487, 0.7168, 0.1583, 0.7261, 0.153, 0.729, 0.146, 0.722, 0.125, 0.6874, 0.1295, 0.6965, 0.1293, 0.7111, 0.125, 0.7053, 0.1295, 0.6965, 0.1343, 0.7057, 0.1339, 0.7168, 0.1293, 0.7111, 0.1343, 0.7057, 0.1326, 0.7143, 0.1388, 0.722, 0.1339, 0.7168, 0.1326, 0.7143, 0.146, 0.722, 0.125, 0.7266, 0.1388, 0.722, 0.146, 0.722, 0.153, 0.729, 0.1484, 0.75, 0.125, 0.7266, 0.375, 0.875, 0.377, 0.8967, 0.3769, 0.9139, 0.375, 0.8967, 0.377, 0.8967, 0.3827, 0.9177, 0.3838, 0.9309, 0.3769, 0.9139, 0.3827, 0.9177, 0.3919, 0.9374, 0.3914, 0.9468, 0.3838, 0.9309, 0.3919, 0.9374, 0.4043, 0.9553, 0.4014, 0.9612, 0.3914, 0.9468, 0.4043, 0.9553, 0.4197, 0.9707, 0.4139, 0.9732, 0.4014, 0.9612, 0.375, 0.8967, 0.3769, 0.9139, 0.3793, 0.9306, 0.375, 0.9177, 0.3769, 0.9139, 0.3838, 0.9309, 0.3799, 0.9436, 0.3793, 0.9306, 0.3838, 0.9309, 0.3914, 0.9468, 0.3907, 0.9559, 0.3799, 0.9436, 0.3914, 0.9468, 0.4014, 0.9612, 0.3986, 0.9668, 0.3907, 0.9559, 0.4014, 0.9612, 0.4139, 0.9732, 0.4082, 0.9762, 0.3986, 0.9668, 0.375, 0.9177, 0.3793, 0.9306, 0.3794, 0.9465, 0.375, 0.9374, 0.3793, 0.9306, 0.3799, 0.9436, 0.3842, 0.9557, 0.3794, 0.9465, 0.3799, 0.9436, 0.3907, 0.9559, 0.3826, 0.9643, 0.3842, 0.9557, 0.3907, 0.9559, 0.3986, 0.9668, 0.3959, 0.9721, 0.3826, 0.9643, 0.3986, 0.9668, 0.4082, 0.9762, 0.4029, 0.979, 0.3959, 0.9721, 0.375, 0.9374, 0.3794, 0.9465, 0.3793, 0.9611, 0.375, 0.9553, 0.3794, 0.9465, 0.3842, 0.9557, 0.3838, 0.9668, 0.3793, 0.9611, 0.3842, 0.9557, 0.3826, 0.9643, 0.3888, 0.9721, 0.3838, 0.9668, 0.3826, 0.9643, 0.3959, 0.9721, 0.375, 0.9766, 0.3888, 0.9721, 0.3959, 0.9721, 0.4029, 0.979, 0.3984, 1.0, 0.375, 0.9766, 0.5, 0.0, 0.4783, 0.002002, 0.4611, 0.00195, 0.4783, 0.0, 0.4783, 0.002002, 0.4573, 0.007679, 0.4441, 0.008827, 0.4611, 0.00195, 0.4573, 0.007679, 0.4376, 0.01686, 0.4282, 0.01638, 0.4441, 0.008827, 0.4376, 0.01686, 0.4197, 0.02929, 0.4138, 0.02641, 0.4282, 0.01638, 0.4197, 0.02929, 0.4043, 0.04469, 0.4018, 0.03892, 0.4138, 0.02641, 0.4783, 0.0, 0.4611, 0.00195, 0.4444, 0.004343, 0.4573, 0.0, 0.4611, 0.00195, 0.4441, 0.008827, 0.4314, 0.004882, 0.4444, 0.004343, 0.4441, 0.008827, 0.4282, 0.01638, 0.4191, 0.01573, 0.4314, 0.004882, 0.4282, 0.01638, 0.4138, 0.02641, 0.4082, 0.02363, 0.4191, 0.01573, 0.4138, 0.02641, 0.4018, 0.03892, 0.3988, 0.0332, 0.4082, 0.02363, 0.4573, 0.0, 0.4444, 0.004343, 0.4285, 0.004434, 0.4376, 0.0, 0.4444, 0.004343, 0.4314, 0.004882, 0.4193, 0.009229, 0.4285, 0.004434, 0.4314, 0.004882, 0.4191, 0.01573, 0.4107, 0.007614, 0.4193, 0.009229, 0.4191, 0.01573, 0.4082, 0.02363, 0.4029, 0.02093, 0.4107, 0.007614, 0.4082, 0.02363, 0.3988, 0.0332, 0.396, 0.02792, 0.4029, 0.02093, 0.4376, 0.0, 0.4285, 0.004434, 0.4139, 0.004308, 0.4197, 0.0, 0.4285, 0.004434, 0.4193, 0.009229, 0.4082, 0.008839, 0.4139, 0.004308, 0.4193, 0.009229, 0.4107, 0.007614, 0.4029, 0.01376, 0.4082, 0.008839, 0.4107, 0.007614, 0.4029, 0.02093, 0.3984, 0.1212, 0.4029, 0.01376, 0.4029, 0.02093, 0.396, 0.02792, 0.3795, 0.02336, 0.3984, 0.1212, 0.3795, 0.02336, 0.1484, 0.7311, 0.3984, 0.1212, 0.5, 1.0, 0.5217, 0.998, 0.5389, 0.9981, 0.5217, 1.0, 0.5217, 0.998, 0.5427, 0.9923, 0.5559, 0.9912, 0.5389, 0.9981, 0.5427, 0.9923, 0.5624, 0.9831, 0.5718, 0.9836, 0.5559, 0.9912, 0.5624, 0.9831, 0.5803, 0.9707, 0.5862, 0.9736, 0.5718, 0.9836, 0.5803, 0.9707, 0.5957, 0.9553, 0.5982, 0.9611, 0.5862, 0.9736, 0.5217, 1.0, 0.5389, 0.9981, 0.5556, 0.9957, 0.5427, 1.0, 0.5389, 0.9981, 0.5559, 0.9912, 0.5686, 0.9951, 0.5556, 0.9957, 0.5559, 0.9912, 0.5718, 0.9836, 0.5809, 0.9843, 0.5686, 0.9951, 0.5718, 0.9836, 0.5862, 0.9736, 0.5918, 0.9764, 0.5809, 0.9843, 0.5862, 0.9736, 0.5982, 0.9611, 0.6012, 0.9668, 0.5918, 0.9764, 0.5427, 1.0, 0.5556, 0.9957, 0.5715, 0.9956, 0.5624, 1.0, 0.5556, 0.9957, 0.5686, 0.9951, 0.5807, 0.9908, 0.5715, 0.9956, 0.5686, 0.9951, 0.5809, 0.9843, 0.5893, 0.9924, 0.5807, 0.9908, 0.5809, 0.9843, 0.5918, 0.9764, 0.5971, 0.9791, 0.5893, 0.9924, 0.5918, 0.9764, 0.6012, 0.9668, 0.604, 0.9721, 0.5971, 0.9791, 0.5624, 1.0, 0.5715, 0.9956, 0.5861, 0.9957, 0.5803, 1.0, 0.5715, 0.9956, 0.5807, 0.9908, 0.5918, 0.9912, 0.5861, 0.9957, 0.5807, 0.9908, 0.5893, 0.9924, 0.5971, 0.9862, 0.5918, 0.9912, 0.5893, 0.9924, 0.5971, 0.9791, 0.6016, 1.0, 0.5971, 0.9862, 0.5971, 0.9791, 0.604, 0.9721, 0.625, 0.9766, 0.6016, 1.0, 0.75, 0.75, 0.7717, 0.748, 0.7889, 0.748, 0.7717, 0.75, 0.7717, 0.748, 0.7927, 0.7423, 0.8058, 0.7411, 0.7889, 0.748, 0.7927, 0.7423, 0.8124, 0.7331, 0.8218, 0.7336, 0.8058, 0.7411, 0.8124, 0.7331, 0.8302, 0.7206, 0.8361, 0.7235, 0.8218, 0.7336, 0.8302, 0.7206, 0.8456, 0.7052, 0.8482, 0.711, 0.8361, 0.7235, 0.7717, 0.75, 0.7889, 0.748, 0.8056, 0.7456, 0.7927, 0.75, 0.7889, 0.748, 0.8058, 0.7411, 0.8186, 0.7451, 0.8056, 0.7456, 0.8058, 0.7411, 0.8218, 0.7336, 0.8308, 0.7342, 0.8186, 0.7451, 0.8218, 0.7336, 0.8361, 0.7235, 0.8418, 0.7263, 0.8308, 0.7342, 0.8361, 0.7235, 0.8482, 0.711, 0.8511, 0.7167, 0.8418, 0.7263, 0.7927, 0.75, 0.8056, 0.7456, 0.8215, 0.7455, 0.8124, 0.75, 0.8056, 0.7456, 0.8186, 0.7451, 0.8307, 0.7407, 0.8215, 0.7455, 0.8186, 0.7451, 0.8308, 0.7342, 0.8393, 0.7424, 0.8307, 0.7407, 0.8308, 0.7342, 0.8418, 0.7263, 0.847, 0.729, 0.8393, 0.7424, 0.8418, 0.7263, 0.8511, 0.7167, 0.854, 0.722, 0.847, 0.729, 0.8124, 0.75, 0.8215, 0.7455, 0.8361, 0.7457, 0.8303, 0.75, 0.8215, 0.7455, 0.8307, 0.7407, 0.8418, 0.7411, 0.8361, 0.7457, 0.8307, 0.7407, 0.8393, 0.7424, 0.847, 0.7362, 0.8418, 0.7411, 0.8393, 0.7424, 0.847, 0.729, 0.8516, 0.75, 0.847, 0.7362, 0.847, 0.729, 0.854, 0.722, 0.875, 0.7266, 0.8516, 0.75, 0.625, 0.125, 0.623, 0.1033, 0.6231, 0.0861, 0.625, 0.1033, 0.623, 0.1033, 0.6173, 0.0823, 0.6162, 0.06913, 0.6231, 0.0861, 0.6173, 0.0823, 0.6081, 0.06257, 0.6086, 0.05317, 0.6162, 0.06913, 0.6081, 0.06257, 0.5957, 0.04469, 0.5986, 0.03883, 0.6086, 0.05317, 0.5957, 0.04469, 0.5803, 0.02929, 0.5861, 0.02676, 0.5986, 0.03883, 0.625, 0.1033, 0.6231, 0.0861, 0.6207, 0.06936, 0.625, 0.0823, 0.6231, 0.0861, 0.6162, 0.06913, 0.6201, 0.05636, 0.6207, 0.06936, 0.6162, 0.06913, 0.6086, 0.05317, 0.6093, 0.04414, 0.6201, 0.05636, 0.6086, 0.05317, 0.5986, 0.03883, 0.6014, 0.03317, 0.6093, 0.04414, 0.5986, 0.03883, 0.5861, 0.02676, 0.5918, 0.02381, 0.6014, 0.03317, 0.625, 0.0823, 0.6207, 0.06936, 0.6206, 0.05347, 0.625, 0.06257, 0.6207, 0.06936, 0.6201, 0.05636, 0.6158, 0.04426, 0.6206, 0.05347, 0.6201, 0.05636, 0.6093, 0.04414, 0.6174, 0.03567, 0.6158, 0.04426, 0.6093, 0.04414, 0.6014, 0.03317, 0.6041, 0.02791, 0.6174, 0.03567, 0.6014, 0.03317, 0.5918, 0.02381, 0.5971, 0.02096, 0.6041, 0.02791, 0.625, 0.06257, 0.6206, 0.05347, 0.6207, 0.03892, 0.625, 0.04469, 0.6206, 0.05347, 0.6158, 0.04426, 0.6162, 0.0332, 0.6207, 0.03892, 0.6158, 0.04426, 0.6174, 0.03567, 0.6112, 0.02792, 0.6162, 0.0332, 0.6174, 0.03567, 0.6041, 0.02791, 0.6536, 0.1103, 0.6112, 0.02792, 0.6041, 0.02791, 0.5971, 0.02096, 0.6016, 0.004505, 0.6536, 0.1103, 0.6016, 0.004505, 0.6062, 0.9766, 0.6536, 0.1103, 0.375, 0.125, 0.377, 0.1033, 0.3827, 0.0823, 0.3919, 0.06257, 0.4043, 0.04469, 0.4197, 0.02929, 0.4376, 0.01686, 0.4573, 0.007679, 0.4783, 0.002002, 0.5, 0.0, 0.5, 0.0, 0.5217, 0.002002, 0.5427, 0.007679, 0.5624, 0.01686, 0.5803, 0.02929, 0.5957, 0.04469, 0.6081, 0.06257, 0.6173, 0.0823, 0.623, 0.1033, 0.625, 0.125, 0.625, 0.125, 0.623, 0.1467, 0.6173, 0.1677, 0.6081, 0.1874, 0.5957, 0.2053, 0.5803, 0.2207, 0.5624, 0.2331, 0.5427, 0.2423, 0.5217, 0.248, 0.5, 0.25, 0.5, 0.25, 0.4783, 0.248, 0.4573, 0.2423, 0.4376, 0.2332, 0.4197, 0.2208, 0.4043, 0.2053, 0.3919, 0.1874, 0.3827, 0.1677, 0.377, 0.1467, 0.375, 0.125, 0.375, 0.75, 0.625, 0.75, 0.625, 0.875, 0.623, 0.8967, 0.6173, 0.9177, 0.6081, 0.9374, 0.5957, 0.9553, 0.5803, 0.9707, 0.5624, 0.9831, 0.5427, 0.9923, 0.5217, 0.998, 0.5, 1.0, 0.5, 1.0, 0.4783, 0.998, 0.4573, 0.9923, 0.4376, 0.9831, 0.4197, 0.9707, 0.4043, 0.9553, 0.3919, 0.9374, 0.3827, 0.9177, 0.377, 0.8967, 0.375, 0.875, 0.125, 0.625, 0.127, 0.6033, 0.1327, 0.5823, 0.1419, 0.5626, 0.1543, 0.5447, 0.1697, 0.5293, 0.1876, 0.5169, 0.2073, 0.5077, 0.2283, 0.502, 0.25, 0.5, 0.25, 0.5, 0.272, 0.5017, 0.293, 0.5074, 0.3127, 0.5165, 0.3304, 0.5291, 0.3457, 0.5447, 0.3581, 0.5626, 0.3673, 0.5823, 0.373, 0.6033, 0.375, 0.625, 0.375, 0.75, 0.25, 0.75, 0.2283, 0.748, 0.2073, 0.7423, 0.1876, 0.7331, 0.1698, 0.7206, 0.1544, 0.7052, 0.1419, 0.6873, 0.1327, 0.6677, 0.127, 0.6467, 0.125, 0.625, 0.625, 0.625, 0.627, 0.6033, 0.6327, 0.5823, 0.6418, 0.5626, 0.6542, 0.5447, 0.6697, 0.5293, 0.6876, 0.5169, 0.7073, 0.5077, 0.7283, 0.502, 0.6916, 0.4416, 0.6916, 0.4416, 0.7717, 0.502, 0.7927, 0.5077, 0.8124, 0.5169, 0.8303, 0.5293, 0.8457, 0.5447, 0.8581, 0.5626, 0.8673, 0.5823, 0.873, 0.6033, 0.875, 0.625, 0.875, 0.625, 0.873, 0.6467, 0.8673, 0.6677, 0.8581, 0.6874, 0.8456, 0.7052, 0.8302, 0.7206, 0.8124, 0.7331, 0.7927, 0.7423, 0.7717, 0.748, 0.75, 0.75, 0.625, 0.75, 0.375, 0.0, 0.625, 0.0, 0.625, 0.25, 0.375, 0.25, 0.375, 0.25, 0.625, 0.25, 0.625, 0.5, 0.375, 0.5, 0.375, 0.5, 0.625, 0.5, 0.625, 0.75, 0.375, 0.75, 0.375, 0.75, 0.625, 0.75, 0.625, 1.0, 0.375, 1.0, 0.125, 0.5, 0.375, 0.5, 0.375, 0.75, 0.125, 0.75, 0.625, 0.5, 0.875, 0.5, 0.875, 0.75, 0.625, 0.75])
me_cylinder.materials.append(mat_material_001)
me_cylinder.update()

# ---- objects
ob_cube = bpy.data.objects.new('Cube', me_cube)
ob_cylinder = bpy.data.objects.new('Cylinder', me_cylinder)

# ---- transforms, parenting, visibility, modifiers, constraints
ob_cube.location = (0.0, 0.0, 0.0)
ob_cube.scale = (0.05, 0.74, 2.05)
ob_cube.lock_rotations_4d = False
ob_cube.empty_display_type = 'ARROWS'
ob_cube.lineart.crease_threshold = 0.0
ob_cylinder.location = (-0.05, -0.59, 0.03)
ob_cylinder.rotation_euler = (0.0, 1.571, 0.0)
ob_cylinder.scale = (0.05, 0.05, 0.01)

# ---- collection membership
col_collection.objects.link(ob_cube)
col_collection.objects.link(ob_cylinder)

# ---- scene / render settings (as saved in the file)
scene.frame_start = 1; scene.frame_end = 250; scene.frame_set(1)
scene.render.engine = 'BLENDER_EEVEE_NEXT'
bpy.context.view_layer.update()

# ---- added for rendering (the .blend has no active camera and no usable light): camera, sun
cam_auto = bpy.data.cameras.new('AutoCamera')
cam_auto.lens = 50.0
cam_auto.sensor_width = 36.0
cam_auto.clip_end = 1000.0
ob_auto_camera = bpy.data.objects.new('AutoCamera', cam_auto)
scene.collection.objects.link(ob_auto_camera)
ob_auto_camera.location = (3.98725, -4.8447, 3.2298)
ob_auto_camera.rotation_euler = (1.09748, -7.21219e-08, 0.694738)
scene.camera = ob_auto_camera
light_auto_sun = bpy.data.lights.new('AutoSun', 'SUN')
light_auto_sun.energy = 3.0
light_auto_sun.angle = 0.0523599
ob_auto_sun = bpy.data.objects.new('AutoSun', light_auto_sun)
scene.collection.objects.link(ob_auto_sun)
ob_auto_sun.rotation_euler = (0.872665, 0.174533, 0.523599)
bpy.context.view_layer.update()
